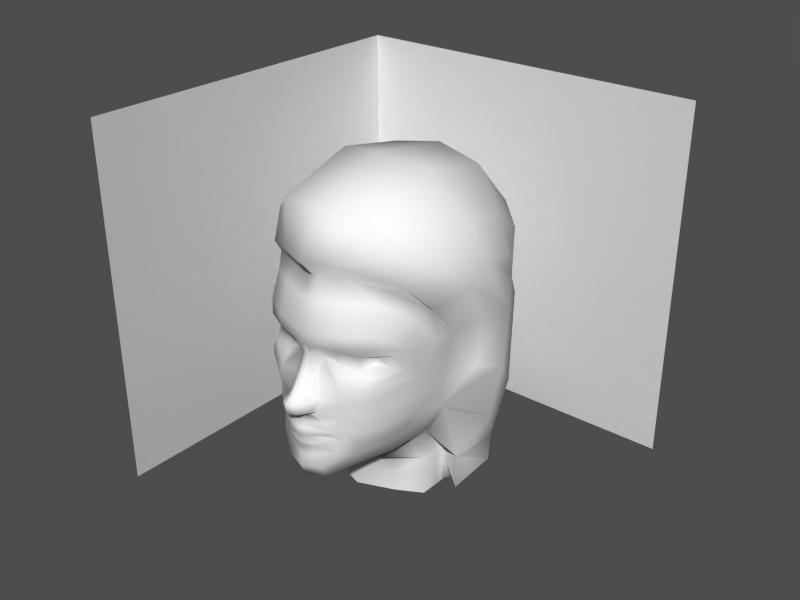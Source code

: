 # Source: hero2-5.blend  (saved by Blender 2.34.0; exported with 4.5.12 LTS)
import bpy
from mathutils import Matrix  # noqa: F401  (used for matrix-valued properties, if any)

bpy.ops.wm.read_factory_settings(use_empty=True)
scene = bpy.context.scene
scene.name = '1'

# ---- collections
col_collection_1 = bpy.data.collections.new('Collection 1'); scene.collection.children.link(col_collection_1)

# ---- materials (node trees are filled in below, after node groups)
mat_material = bpy.data.materials.new('Material')
mat_material.alpha_threshold = 0.0
mat_material.preview_render_type = 'FLAT'
mat_material.roughness = 0.5
mat_material.line_color = (0.0, 0.0, 0.0, 1.0)

# ---- material node trees

# ---- meshes
me_plane_001 = bpy.data.meshes.new('Plane.001')
me_plane_001.from_pydata([(0.2308, 0.6433, 0.0352), (0.2661, 0.6363, 0.1497), (0.5306, 0.4824, 0.4482), (0.6624, 0.3166, 0.4837), (0.6169, 0.04268, 0.4419), (0.4046, -0.4141, 0.1569), (0.7324, -0.1956, 0.3855), (0.6391, -0.2997, 0.3416), (0.6398, 0.1448, 0.4587), (0.5001, -0.3806, 0.2195), (0.2399, 0.2804, 0.2584), (0.2378, 0.2088, 0.2593), (0.213, 0.2017, 0.1653), (0.2137, 0.2804, 0.1653), (0.3071, 0.2292, 0.3032), (0.3079, 0.2676, 0.3027), (0.2086, 0.2505, 0.1249), (0.2083, 0.2212, 0.1249), (0.2327, 0.3277, 0.3054), (0.1457, 0.3081, 0.0737), (0.1717, 0.3199, 0.1847), (0.3469, 0.2828, 0.3766), (0.341, 0.2184, 0.3686), (0.1913, 0.2338, 0.06764), (0.1834, 0.1711, 0.161), (0.2379, 0.1782, 0.2954), (0.2438, 0.132, 0.3236), (0.1673, 0.1073, 0.1876), (0.4103, 0.1823, 0.3956), (0.3893, 0.3166, 0.4076), (0.257, 0.4022, 0.3264), (0.1632, 0.2518, 0.03191), (0.01991, 0.03542, 0.04042), (0.08115, -0.04519, 0.03928), (0.0656, 0.06496, 0.02946), (0.1412, 0.2907, 0.03191), (0.02152, -0.01987, 0.04473), (0.123, -0.02824, 0.08835), (0.09812, 0.0604, 0.05155), (0.1134, -0.05026, 0.07588), (0.1398, 0.01994, 0.09008), (0.09124, -0.1994, 0.07464), (0.06759, -0.1517, 0.05242), (0.1143, -0.2309, 0.08675), (0.0993, -0.1765, 0.05313), (0.1522, -0.1677, 0.1482), (0.1511, -0.1815, 0.1481), (0.153, -0.1603, 0.1481), (0.1517, -0.1737, 0.1482), (0.08255, -0.1259, 0.05061), (0.1507, -0.1423, 0.1589), (0.1771, -0.1441, 0.2046), (0.1822, -0.1882, 0.204), (0.1556, -0.2495, 0.1786), (0.1145, -0.2866, 0.06439), (0.1438, -0.4087, 0.1104), (0.1068, -0.3411, 0.1027), (0.2299, -0.2883, 0.2111), (0.306, -0.3715, 0.1985), (0.2325, -0.4445, 0.09356), (0.1784, -0.04919, 0.2064), (0.2157, -0.1277, 0.2561), (0.2316, -0.2038, 0.2544), (0.4383, -0.3273, 0.2944), (0.3885, -0.2572, 0.3017), (0.6576, -0.1126, 0.4298), (0.6191, -0.2445, 0.379), (0.1633, 0.03015, 0.201), (0.2604, 0.06818, 0.3393), (0.2917, -0.02135, 0.336), (0.3513, -0.1915, 0.3248), (0.3145, -0.1072, 0.3427), (0.1688, 0.3893, 0.1868), (0.1401, 0.3758, 0.0731), (0.4991, 0.1215, 0.4159), (0.4958, 0.003299, 0.4094), (0.4854, -0.08175, 0.3973), (0.4677, 0.4236, 0.4241), (0.1767, 0.5318, 0.06193), (0.2131, 0.5482, 0.1757), (0.3184, 0.5383, 0.3314), (0.3562, 0.6083, 0.3503), (0.4304, 0.2813, 0.4109), (0.5632, 0.3076, 0.4674), (0.2029, -0.4495, -0.0001918), (0.1987, 0.7285, 0.1563), (0.3111, 0.9305, 0.2614), (0.7335, 1.063, 0.2614), (1.127, 0.9863, 0.2614), (1.382, 0.7127, 0.2614), (1.286, 0.6312, 0.39), (1.015, 0.8092, 0.4683), (0.7466, 0.8569, 0.4904), (0.4588, 0.7747, 0.4524), (0.3692, 0.6399, 0.4085), (0.5139, 0.4978, 0.4874), (0.6607, 0.5845, 0.574), (0.7717, 0.6705, 0.5938), (0.9989, 0.6206, 0.5672), (1.115, 0.4505, 0.4986), (1.158, 0.3414, 0.4938), (1.349, 0.3443, 0.3281), (1.446, 0.3352, 0.2289), (1.329, -0.1009, 0.2289), (1.232, -0.09177, 0.3281), (1.04, -0.09468, 0.5602), (1.144, -0.5631, 0.3944), (1.32, -0.5115, 0.3142), (1.412, -0.4952, 0.2192), (0.8385, 0.05116, 0.4934), (0.8514, 0.3165, 0.5198), (0.9399, 0.3938, 0.6049), (0.9422, 0.03873, 0.581), (0.8942, -0.2499, 0.5501), (0.742, -0.4574, 0.4605), (1.017, -0.6149, 0.4713), (0.5512, -0.6801, 0.2067), (0.5526, -0.5712, 0.2067), (0.5501, -0.4578, 0.2067), (0.6264, -0.4578, 0.3421), (0.629, -0.5712, 0.3421), (0.6276, -0.6801, 0.3421), (0.8056, -0.6801, 0.3421), (0.807, -0.5712, 0.3421), (0.8045, -0.4578, 0.3421), (0.7504, -0.6583, 0.4549), (0.8686, -0.6628, 0.4041), (0.4859, -0.6928, -0.0004965), (0.5051, -0.5839, -0.0004965), (0.4697, -0.4705, -0.0004965), (1.411, 0.7593, -0.0005145), (1.156, 1.033, -0.0005145), (0.6858, 1.105, -0.0005145), (0.2634, 0.9559, -0.0005145), (0.1445, 0.7166, -0.0005145), (0.3987, -0.4353, -0.0004965), (0.1187, 0.1528, 0.03069), (0.1442, 0.1481, 0.04247), (0.5287, -0.2868, 0.3372), (0.4979, -0.2019, 0.3609), (0.5817, -0.3466, 0.2836), (0.7325, -0.6801, 0.3421), (0.7338, -0.5712, 0.3421), (0.7313, -0.4578, 0.3421), (0.4507, -0.1508, 0.3706), (0.09151, -0.08902, 0.0449), (0.127, -0.08481, 0.1228), (0.1563, 0.1293, 0.07024), (0.0724, -0.02396, 0.07281), (0.07986, 0.02768, 0.07189), (0.07986, 0.02768, -0.07207), (0.0724, -0.02396, -0.07299), (0.1563, 0.1293, -0.07042), (0.127, -0.08481, -0.1229), (0.08485, -0.08988, -0.0001481), (0.09151, -0.08902, -0.04508), (0.4507, -0.1508, -0.3708), (0.7313, -0.4578, -0.3423), (0.7338, -0.5712, -0.3423), (0.7325, -0.6801, -0.3423), (0.5817, -0.3466, -0.2837), (0.4979, -0.2019, -0.361), (0.5287, -0.2868, -0.3374), (0.1442, 0.1481, -0.04265), (0.1187, 0.1528, -0.03087), (0.09814, 0.155, -0.0001817), (0.078, -0.1287, -0.0001145), (0.0612, -0.155, -0.0001145), (0.8686, -0.6628, -0.4043), (0.7504, -0.6583, -0.4551), (0.8045, -0.4578, -0.3423), (0.807, -0.5712, -0.3423), (0.8056, -0.6801, -0.3423), (0.6276, -0.6801, -0.3423), (0.629, -0.5712, -0.3423), (0.6264, -0.4578, -0.3423), (0.5501, -0.4578, -0.2069), (0.5526, -0.5712, -0.2069), (0.5512, -0.6801, -0.2069), (1.017, -0.6149, -0.4715), (0.742, -0.4574, -0.4607), (0.8942, -0.2499, -0.5503), (0.9422, 0.03873, -0.5811), (0.9399, 0.3938, -0.6051), (0.8514, 0.3165, -0.5199), (0.8385, 0.05116, -0.4936), (1.412, -0.4952, -0.2194), (1.32, -0.5115, -0.3144), (1.144, -0.5631, -0.3946), (1.04, -0.09468, -0.5604), (1.232, -0.09177, -0.3283), (1.329, -0.1009, -0.2291), (1.446, 0.3352, -0.2291), (1.349, 0.3443, -0.3283), (1.158, 0.3414, -0.494), (1.115, 0.4504, -0.4988), (0.9989, 0.6206, -0.5673), (0.7717, 0.6705, -0.594), (0.6607, 0.5845, -0.5742), (0.5139, 0.4978, -0.4875), (0.3692, 0.6399, -0.4087), (0.4588, 0.7747, -0.4526), (0.7466, 0.8569, -0.4906), (1.015, 0.8092, -0.4685), (1.286, 0.6312, -0.3902), (1.382, 0.7127, -0.2616), (1.127, 0.9863, -0.2616), (0.7335, 1.063, -0.2616), (0.3111, 0.9305, -0.2616), (0.1987, 0.7285, -0.1565), (0.5632, 0.3076, -0.4676), (0.4304, 0.2813, -0.4111), (0.3562, 0.6083, -0.3505), (0.3184, 0.5383, -0.3316), (0.2131, 0.5482, -0.1759), (0.1767, 0.5318, -0.06212), (0.4677, 0.4236, -0.4243), (0.4854, -0.08175, -0.3975), (0.4958, 0.003299, -0.4096), (0.4991, 0.1215, -0.4161), (0.1401, 0.3758, -0.07328), (0.1688, 0.3893, -0.187), (0.3145, -0.1072, -0.3429), (0.3513, -0.1915, -0.325), (0.2917, -0.02135, -0.3361), (0.2604, 0.06818, -0.3395), (0.1633, 0.03015, -0.2012), (0.6191, -0.2445, -0.3792), (0.6576, -0.1126, -0.43), (0.3885, -0.2572, -0.3019), (0.4383, -0.3273, -0.2946), (0.2316, -0.2038, -0.2546), (0.2157, -0.1277, -0.2563), (0.1784, -0.04919, -0.2066), (0.2325, -0.4445, -0.09375), (0.306, -0.3715, -0.1987), (0.2299, -0.2883, -0.2112), (0.1068, -0.3411, -0.1029), (0.1438, -0.4087, -0.1105), (0.1145, -0.2866, -0.06457), (0.1556, -0.2495, -0.1788), (0.1822, -0.1882, -0.2042), (0.1771, -0.1441, -0.2048), (0.1507, -0.1423, -0.1591), (0.08255, -0.1259, -0.0508), (0.1517, -0.1737, -0.1484), (0.153, -0.1603, -0.1483), (0.1511, -0.1815, -0.1483), (0.1522, -0.1677, -0.1484), (0.0993, -0.1765, -0.05331), (0.1143, -0.2309, -0.08693), (0.06758, -0.1517, -0.0526), (0.09124, -0.1994, -0.07482), (0.1398, 0.01994, -0.09026), (0.1134, -0.05026, -0.07606), (0.09812, 0.0604, -0.05174), (0.123, -0.02824, -0.08853), (0.02152, -0.01987, -0.04492), (0.1412, 0.2907, -0.0321), (0.0656, 0.06496, -0.02964), (0.08115, -0.04519, -0.03946), (0.01991, 0.03542, -0.0406), (0.1632, 0.2518, -0.0321), (0.257, 0.4022, -0.3265), (0.3893, 0.3166, -0.4078), (0.4103, 0.1823, -0.3958), (0.1673, 0.1073, -0.1878), (0.2438, 0.132, -0.3238), (0.2379, 0.1782, -0.2956), (0.1834, 0.1711, -0.1611), (0.1913, 0.2338, -0.06782), (0.3466, 0.22, -0.3602), (0.3525, 0.2844, -0.3682), (0.1717, 0.3199, -0.1849), (0.1457, 0.3081, -0.07388), (0.2327, 0.3277, -0.3056), (0.2083, 0.2212, -0.125), (0.2086, 0.2505, -0.125), (0.3079, 0.2676, -0.3029), (0.3071, 0.2292, -0.3034), (0.2137, 0.2804, -0.1655), (0.213, 0.2017, -0.1655), (0.2378, 0.2088, -0.2595), (0.2399, 0.2804, -0.2585), (0.5001, -0.3806, -0.2196), (0.6398, 0.1448, -0.4589), (0.6391, -0.2997, -0.3418), (0.7324, -0.1956, -0.3857), (0.4046, -0.4141, -0.1571), (0.6169, 0.04268, -0.4421), (0.6624, 0.3166, -0.4839), (0.5306, 0.4824, -0.4484), (0.2661, 0.6363, -0.1498), (0.2308, 0.6433, -0.03538), (0.2101, 0.6385, -0.0001817), (0.167, 0.5305, -0.0001817), (0.1337, 0.3631, -0.0001817), (0.1511, 0.2518, -0.0001817), (-0.001967, 0.03589, -0.0001817), (0.1089, -0.4248, -0.0001817), (0.07162, -0.2047, -0.0001817), (0.08808, -0.2909, -0.000182), (0.0769, -0.04315, -0.0001817), (0.03668, 0.06946, -0.0001817), (0.08815, -0.2453, -0.0002132), (0.1484, 0.2987, -0.0001817), (-0.0003312, -0.0194, -0.0001817), (0.08287, -0.1815, -0.0001817), (0.07344, -0.3546, -0.0001817), (1.448, -0.4764, -0.0002107), (1.37, -0.09199, -0.0002161), (1.488, 0.3441, -0.0002161)], [], [(12, 11, 10, 13), (10, 11, 14, 15), (12, 13, 16, 17), (13, 20, 19, 16), (10, 18, 20, 13), (10, 15, 21, 18), (15, 14, 22, 21), (12, 17, 23, 24), (11, 12, 24, 25), (11, 25, 22, 14), (16, 19, 23, 17), (25, 26, 28, 22), (25, 24, 27, 26), (18, 21, 29, 30), (298, 32, 34, 303), (298, 306, 36, 32), (302, 33, 36, 306), (297, 165, 136, 31), (297, 31, 35, 305), (32, 36, 148, 149), (307, 44, 42, 167), (307, 300, 41, 44), (304, 43, 41, 300), (43, 46, 48, 41), (44, 41, 48, 45), (44, 45, 47, 42), (166, 167, 42, 49), (42, 47, 50, 49), (304, 301, 54, 43), (43, 54, 53, 46), (46, 53, 52, 48), (45, 48, 52, 51), (45, 51, 50, 47), (56, 308, 299, 55), (308, 56, 54, 301), (55, 58, 57, 56), (53, 54, 56, 57), (84, 59, 55, 299), (5, 58, 55, 59), (19, 35, 31, 23), (23, 31, 136, 137), (166, 49, 145, 154), (33, 145, 146, 39), (52, 53, 57, 62), (51, 52, 62, 61), (50, 51, 61, 60), (58, 63, 64, 57), (63, 138, 139, 64), (5, 9, 63, 58), (7, 66, 138, 140), (27, 147, 40, 67), (67, 60, 69, 68), (26, 27, 67, 68), (62, 70, 71, 61), (57, 64, 70, 62), (60, 61, 71, 69), (18, 30, 72, 20), (19, 20, 72, 73), (26, 68, 74, 28), (68, 69, 75, 74), (69, 71, 76, 75), (64, 139, 144, 70), (29, 82, 83, 77), (73, 72, 79, 78), (72, 30, 80, 79), (30, 29, 77, 80), (305, 35, 296), (296, 35, 19, 73), (296, 73, 78, 295), (0, 294, 295, 78), (0, 78, 79, 1), (1, 79, 80, 81), (2, 81, 80, 77), (82, 28, 74, 83), (82, 29, 21), (2, 77, 83, 3), (3, 83, 74, 8), (4, 8, 74, 75), (6, 65, 66), (4, 75, 76, 65), (6, 66, 7), (5, 59, 84, 135), (0, 1, 85, 134), (294, 0, 134), (85, 86, 133, 134), (86, 87, 132, 133), (87, 88, 131, 132), (88, 89, 130, 131), (88, 91, 90, 89), (87, 92, 91, 88), (86, 93, 92, 87), (85, 94, 93, 86), (94, 95, 96, 93), (93, 96, 97, 92), (92, 97, 98, 91), (91, 98, 99, 90), (1, 81, 94, 85), (99, 100, 101, 90), (90, 101, 102, 89), (311, 130, 89, 102), (310, 311, 102, 103), (101, 104, 103, 102), (100, 105, 104, 101), (105, 106, 107, 104), (104, 107, 108, 103), (103, 108, 309, 310), (3, 8, 109, 110), (4, 65, 109, 8), (3, 110, 96, 95), (97, 111, 99, 98), (99, 111, 100), (100, 111, 112, 105), (105, 112, 113, 106), (106, 113, 114, 115), (96, 110, 111, 97), (109, 112, 111, 110), (65, 112, 109), (65, 113, 112), (6, 114, 113, 65), (127, 116, 117, 128), (128, 117, 118, 129), (117, 120, 119, 118), (116, 121, 120, 117), (5, 135, 129, 118), (5, 118, 119, 9), (121, 141, 142, 120), (120, 142, 143, 119), (7, 140, 143, 124), (6, 7, 124, 114), (122, 126, 125, 123), (114, 124, 123, 125), (2, 95, 94, 81), (2, 3, 95), (114, 125, 115), (136, 34, 38, 137), (165, 303, 34, 136), (140, 9, 119, 143), (142, 123, 124, 143), (141, 122, 123, 142), (139, 65, 76, 144), (138, 63, 9, 140), (138, 66, 65, 139), (70, 144, 76, 71), (146, 50, 60), (145, 49, 50, 146), (145, 33, 302, 154), (39, 146, 60, 37), (67, 40, 37, 60), (23, 137, 147), (40, 147, 137, 38), (23, 147, 27, 24), (28, 82, 21, 22), (149, 40, 38), (148, 37, 40, 149), (148, 36, 33), (37, 148, 33, 39), (32, 149, 38, 34), (281, 280, 283, 282), (283, 278, 279, 282), (281, 276, 277, 280), (280, 277, 274, 273), (283, 280, 273, 275), (283, 275, 272, 278), (278, 272, 271, 279), (281, 269, 270, 276), (282, 268, 269, 281), (282, 279, 271, 268), (277, 276, 270, 274), (268, 271, 265, 267), (268, 267, 266, 269), (275, 263, 264, 272), (298, 303, 259, 261), (298, 261, 257, 306), (302, 306, 257, 260), (297, 262, 164, 165), (297, 305, 258, 262), (261, 150, 151, 257), (307, 167, 251, 249), (307, 249, 252, 300), (304, 300, 252, 250), (250, 252, 245, 247), (249, 248, 245, 252), (249, 251, 246, 248), (166, 244, 251, 167), (251, 244, 243, 246), (304, 250, 239, 301), (250, 247, 240, 239), (247, 245, 241, 240), (248, 242, 241, 245), (248, 246, 243, 242), (237, 238, 299, 308), (308, 301, 239, 237), (238, 237, 236, 235), (240, 236, 237, 239), (84, 299, 238, 234), (288, 234, 238, 235), (274, 270, 262, 258), (270, 163, 164, 262), (166, 154, 155, 244), (260, 254, 153, 155), (241, 231, 236, 240), (242, 232, 231, 241), (243, 233, 232, 242), (235, 236, 229, 230), (230, 229, 161, 162), (288, 235, 230, 284), (286, 160, 162, 227), (266, 226, 253, 152), (226, 225, 224, 233), (267, 225, 226, 266), (231, 232, 222, 223), (236, 231, 223, 229), (233, 224, 222, 232), (275, 273, 221, 263), (274, 220, 221, 273), (267, 265, 219, 225), (225, 219, 218, 224), (224, 218, 217, 222), (229, 223, 156, 161), (264, 216, 210, 211), (220, 215, 214, 221), (221, 214, 213, 263), (263, 213, 216, 264), (305, 296, 258), (296, 220, 274, 258), (296, 295, 215, 220), (295, 294, 293, 215), (293, 292, 214, 215), (292, 212, 213, 214), (291, 216, 213, 212), (211, 210, 219, 265), (211, 272, 264), (291, 290, 210, 216), (290, 285, 219, 210), (289, 218, 219, 285), (287, 227, 228), (289, 228, 217, 218), (287, 286, 227), (288, 135, 84, 234), (293, 134, 209, 292), (294, 134, 293), (209, 134, 133, 208), (208, 133, 132, 207), (207, 132, 131, 206), (206, 131, 130, 205), (206, 205, 204, 203), (207, 206, 203, 202), (208, 207, 202, 201), (209, 208, 201, 200), (200, 201, 198, 199), (201, 202, 197, 198), (202, 203, 196, 197), (203, 204, 195, 196), (292, 209, 200, 212), (195, 204, 193, 194), (204, 205, 192, 193), (311, 192, 205, 130), (310, 191, 192, 311), (193, 192, 191, 190), (194, 193, 190, 189), (189, 190, 187, 188), (190, 191, 186, 187), (191, 310, 309, 186), (290, 184, 185, 285), (289, 285, 185, 228), (290, 199, 198, 184), (197, 196, 195, 183), (195, 194, 183), (194, 189, 182, 183), (189, 188, 181, 182), (188, 179, 180, 181), (198, 197, 183, 184), (185, 184, 183, 182), (228, 185, 182), (228, 182, 181), (287, 228, 181, 180), (127, 128, 177, 178), (128, 129, 176, 177), (177, 176, 175, 174), (178, 177, 174, 173), (288, 176, 129, 135), (288, 284, 175, 176), (173, 174, 158, 159), (174, 175, 157, 158), (286, 170, 157, 160), (287, 180, 170, 286), (172, 171, 169, 168), (180, 169, 171, 170), (291, 212, 200, 199), (291, 199, 290), (180, 179, 169), (164, 163, 255, 259), (165, 164, 259, 303), (160, 157, 175, 284), (158, 157, 170, 171), (159, 158, 171, 172), (161, 156, 217, 228), (162, 160, 284, 230), (162, 161, 228, 227), (223, 222, 217, 156), (153, 233, 243), (155, 153, 243, 244), (155, 154, 302, 260), (254, 256, 233, 153), (226, 233, 256, 253), (270, 152, 163), (253, 255, 163, 152), (270, 269, 266, 152), (265, 271, 272, 211), (150, 255, 253), (151, 150, 253, 256), (151, 260, 257), (256, 254, 260, 151), (261, 259, 255, 150)])
me_plane_001.polygons.foreach_set('use_smooth', [True] * 314)
_uv = me_plane_001.uv_layers.new(name='UVMap')
_uv.uv.foreach_set('vector', [0.5508, 0.4434, 0.5977, 0.4434, 0.5977, 0.4883, 0.5508, 0.4883, 0.5977, 0.4883, 0.5977, 0.4434, 0.627, 0.4551, 0.627, 0.4746, 0.5508, 0.4434, 0.5508, 0.4883, 0.5312, 0.4707, 0.5312, 0.4551, 0.5508, 0.4883, 0.5605, 0.5039, 0.5039, 0.5, 0.5312, 0.4707, 0.5977, 0.4883, 0.6211, 0.5098, 0.5605, 0.5039, 0.5508, 0.4883, 0.5977, 0.4883, 0.627, 0.4746, 0.6543, 0.4863, 0.6211, 0.5098, 0.627, 0.4746, 0.627, 0.4551, 0.6484, 0.4551, 0.6543, 0.4863, 0.5508, 0.4434, 0.5312, 0.4551, 0.502, 0.4629, 0.5488, 0.4316, 0.5977, 0.4434, 0.5508, 0.4434, 0.5488, 0.4316, 0.6172, 0.4336, 0.5977, 0.4434, 0.6172, 0.4336, 0.6484, 0.4551, 0.627, 0.4551, 0.5312, 0.4707, 0.5039, 0.5, 0.502, 0.4629, 0.5312, 0.4551, 0.6172, 0.4336, 0.6289, 0.4121, 0.666, 0.4355, 0.6484, 0.4551, 0.6172, 0.4336, 0.5488, 0.4316, 0.5625, 0.3984, 0.6289, 0.4121, 0.6211, 0.5098, 0.6543, 0.4863, 0.6738, 0.5039, 0.6309, 0.5449, 0.4688, 0.3633, 0.4883, 0.3633, 0.4824, 0.377, 0.4688, 0.3789, 0.4688, 0.3633, 0.4688, 0.3359, 0.4902, 0.3359, 0.4883, 0.3633, 0.4688, 0.3242, 0.4883, 0.3203, 0.4902, 0.3359, 0.4688, 0.3359, 0.4688, 0.4707, 0.4688, 0.4238, 0.4824, 0.4219, 0.4844, 0.4707, 0.4688, 0.4707, 0.4844, 0.4707, 0.4844, 0.4902, 0.4688, 0.4941, 0.4883, 0.3633, 0.4902, 0.3359, 0.5039, 0.334, 0.5039, 0.3574, 0.4688, 0.252, 0.4941, 0.2559, 0.4941, 0.2617, 0.4688, 0.2617, 0.4688, 0.252, 0.4688, 0.2422, 0.5039, 0.2461, 0.4941, 0.2559, 0.4688, 0.2266, 0.5039, 0.2324, 0.5039, 0.2461, 0.4688, 0.2422, 0.5039, 0.2324, 0.541, 0.252, 0.541, 0.2578, 0.5039, 0.2461, 0.4941, 0.2559, 0.5039, 0.2461, 0.541, 0.2578, 0.541, 0.2598, 0.4941, 0.2559, 0.541, 0.2598, 0.541, 0.2656, 0.4941, 0.2617, 0.4688, 0.2734, 0.4688, 0.2617, 0.4941, 0.2617, 0.4922, 0.2773, 0.4941, 0.2617, 0.541, 0.2656, 0.5449, 0.2773, 0.4922, 0.2773, 0.4688, 0.2266, 0.4688, 0.1992, 0.5, 0.2012, 0.5039, 0.2324, 0.5039, 0.2324, 0.5, 0.2012, 0.5586, 0.2188, 0.541, 0.252, 0.541, 0.252, 0.5586, 0.2188, 0.5703, 0.25, 0.541, 0.2578, 0.541, 0.2598, 0.541, 0.2578, 0.5703, 0.25, 0.5703, 0.2715, 0.541, 0.2598, 0.5703, 0.2715, 0.5449, 0.2773, 0.541, 0.2656, 0.5195, 0.1738, 0.4688, 0.168, 0.4688, 0.125, 0.5234, 0.1348, 0.4688, 0.168, 0.5195, 0.1738, 0.5, 0.2012, 0.4688, 0.1992, 0.5234, 0.1348, 0.5684, 0.1582, 0.5723, 0.1992, 0.5195, 0.1738, 0.5586, 0.2188, 0.5, 0.2012, 0.5195, 0.1738, 0.5723, 0.1992, 0.4688, 0.123, 0.498, 0.125, 0.5234, 0.1348, 0.4688, 0.125, 0.5469, 0.1387, 0.5684, 0.1582, 0.5234, 0.1348, 0.498, 0.125, 0.5039, 0.5, 0.4844, 0.4902, 0.4844, 0.4707, 0.502, 0.4629, 0.502, 0.4629, 0.4844, 0.4707, 0.4824, 0.4219, 0.4902, 0.418, 0.4688, 0.2734, 0.4922, 0.2773, 0.4902, 0.2988, 0.4688, 0.2988, 0.4883, 0.3203, 0.4902, 0.2988, 0.5293, 0.3008, 0.5078, 0.3184, 0.5703, 0.25, 0.5586, 0.2188, 0.5723, 0.1992, 0.5957, 0.2422, 0.5703, 0.2715, 0.5703, 0.25, 0.5957, 0.2422, 0.5977, 0.2793, 0.5449, 0.2773, 0.5703, 0.2715, 0.5977, 0.2793, 0.5703, 0.3203, 0.5684, 0.1582, 0.6152, 0.1797, 0.6191, 0.2168, 0.5723, 0.1992, 0.6152, 0.1797, 0.6367, 0.2012, 0.6484, 0.2422, 0.6191, 0.2168, 0.5469, 0.1387, 0.5781, 0.1523, 0.6152, 0.1797, 0.5684, 0.1582, 0.6387, 0.1934, 0.6582, 0.2207, 0.6367, 0.2012, 0.6094, 0.1699, 0.5625, 0.3984, 0.502, 0.4082, 0.5117, 0.3555, 0.5684, 0.3594, 0.5684, 0.3594, 0.5703, 0.3203, 0.6367, 0.334, 0.6387, 0.3789, 0.6289, 0.4121, 0.5625, 0.3984, 0.5684, 0.3594, 0.6387, 0.3789, 0.5957, 0.2422, 0.6309, 0.248, 0.6387, 0.291, 0.5977, 0.2793, 0.5723, 0.1992, 0.6191, 0.2168, 0.6309, 0.248, 0.5957, 0.2422, 0.5703, 0.3203, 0.5977, 0.2793, 0.6387, 0.291, 0.6367, 0.334, 0.6211, 0.5098, 0.6309, 0.5449, 0.5605, 0.541, 0.5605, 0.5039, 0.5039, 0.5, 0.5605, 0.5039, 0.5605, 0.541, 0.5039, 0.5332, 0.6289, 0.4121, 0.6387, 0.3789, 0.6758, 0.4062, 0.666, 0.4355, 0.6387, 0.3789, 0.6367, 0.334, 0.6738, 0.3457, 0.6758, 0.4062, 0.6367, 0.334, 0.6387, 0.291, 0.668, 0.3047, 0.6738, 0.3457, 0.6191, 0.2168, 0.6484, 0.2422, 0.6543, 0.2695, 0.6309, 0.248, 0.6738, 0.5039, 0.6738, 0.4863, 0.7031, 0.5, 0.6797, 0.5684, 0.5039, 0.5332, 0.5605, 0.541, 0.5566, 0.6191, 0.5, 0.6113, 0.5605, 0.541, 0.6309, 0.5449, 0.6348, 0.627, 0.5566, 0.6191, 0.6309, 0.5449, 0.6738, 0.5039, 0.6797, 0.5684, 0.6348, 0.627, 0.4688, 0.4941, 0.4844, 0.4902, 0.4688, 0.5254, 0.4688, 0.5254, 0.4844, 0.4902, 0.5039, 0.5, 0.5039, 0.5332, 0.4688, 0.5254, 0.5039, 0.5332, 0.5, 0.6113, 0.4688, 0.6113, 0.4844, 0.668, 0.4688, 0.666, 0.4688, 0.6113, 0.5, 0.6113, 0.4844, 0.668, 0.5, 0.6113, 0.5566, 0.6191, 0.543, 0.6621, 0.543, 0.6621, 0.5566, 0.6191, 0.6348, 0.627, 0.6445, 0.6602, 0.6934, 0.5977, 0.6445, 0.6602, 0.6348, 0.627, 0.6797, 0.5684, 0.6738, 0.4863, 0.666, 0.4355, 0.6758, 0.4062, 0.7031, 0.5, 0.6738, 0.4863, 0.6738, 0.5039, 0.6543, 0.4863, 0.6934, 0.5977, 0.6797, 0.5684, 0.7031, 0.5, 0.709, 0.5039, 0.709, 0.5039, 0.7031, 0.5, 0.6758, 0.4062, 0.6973, 0.416, 0.6895, 0.3652, 0.6973, 0.416, 0.6758, 0.4062, 0.6738, 0.3457, 0.6602, 0.2461, 0.6836, 0.2891, 0.6582, 0.2207, 0.6895, 0.3652, 0.6738, 0.3457, 0.668, 0.3047, 0.6836, 0.2891, 0.6602, 0.2461, 0.6582, 0.2207, 0.6387, 0.1934, 0.5469, 0.1387, 0.498, 0.125, 0.4688, 0.123, 0.4688, 0.125, 0.2246, 0.6562, 0.2422, 0.6484, 0.2168, 0.666, 0.1914, 0.6621, 0.2148, 0.6523, 0.2246, 0.6562, 0.1914, 0.6621, 0.2168, 0.666, 0.2754, 0.791, 0.2539, 0.8027, 0.1914, 0.6621, 0.2754, 0.791, 0.4785, 0.8535, 0.4551, 0.873, 0.2539, 0.8027, 0.4785, 0.8535, 0.666, 0.8164, 0.6816, 0.8398, 0.4551, 0.873, 0.666, 0.8164, 0.7832, 0.6797, 0.7969, 0.7031, 0.6816, 0.8398, 0.666, 0.8164, 0.6133, 0.7324, 0.7422, 0.6465, 0.7832, 0.6797, 0.4785, 0.8535, 0.4844, 0.7539, 0.6133, 0.7324, 0.666, 0.8164, 0.2754, 0.791, 0.3477, 0.7148, 0.4844, 0.7539, 0.4785, 0.8535, 0.2168, 0.666, 0.3223, 0.6328, 0.3477, 0.7148, 0.2754, 0.791, 0.3223, 0.6328, 0.3926, 0.5723, 0.4434, 0.625, 0.3477, 0.7148, 0.3477, 0.7148, 0.4434, 0.625, 0.4961, 0.666, 0.4844, 0.7539, 0.4844, 0.7539, 0.4961, 0.666, 0.6055, 0.6426, 0.6133, 0.7324, 0.6133, 0.7324, 0.6055, 0.6426, 0.6602, 0.5605, 0.7422, 0.6465, 0.2422, 0.6484, 0.3262, 0.627, 0.3223, 0.6328, 0.2168, 0.666, 0.6602, 0.5605, 0.6816, 0.5078, 0.7598, 0.5137, 0.7422, 0.6465, 0.7422, 0.6465, 0.7598, 0.5137, 0.8066, 0.5098, 0.7832, 0.6797, 0.8262, 0.5137, 0.7969, 0.7031, 0.7832, 0.6797, 0.8066, 0.5098, 0.7695, 0.3008, 0.8262, 0.5137, 0.8066, 0.5098, 0.75, 0.2969, 0.7598, 0.5137, 0.7031, 0.3008, 0.75, 0.2969, 0.8066, 0.5098, 0.6816, 0.5078, 0.625, 0.2988, 0.7031, 0.3008, 0.7598, 0.5137, 0.625, 0.2988, 0.6816, 0.05273, 0.7695, 0.07812, 0.7031, 0.3008, 0.7031, 0.3008, 0.7695, 0.07812, 0.8164, 0.08594, 0.75, 0.2969, 0.75, 0.2969, 0.8164, 0.08594, 0.834, 0.0957, 0.7695, 0.3008, 0.4414, 0.4922, 0.4434, 0.3711, 0.5293, 0.3594, 0.5352, 0.4922, 0.4453, 0.3438, 0.4727, 0.3164, 0.5293, 0.3594, 0.4434, 0.3711, 0.4414, 0.4922, 0.5352, 0.4922, 0.4434, 0.625, 0.3926, 0.5723, 0.4961, 0.666, 0.5781, 0.5332, 0.6602, 0.5605, 0.6055, 0.6426, 0.6602, 0.5605, 0.5781, 0.5332, 0.6816, 0.5078, 0.6816, 0.5078, 0.5781, 0.5332, 0.5781, 0.3633, 0.625, 0.2988, 0.625, 0.2988, 0.5781, 0.3633, 0.5566, 0.209, 0.6816, 0.05273, 0.6816, 0.05273, 0.5566, 0.209, 0.5293, 0.1465, 0.6191, 0.02734, 0.4434, 0.625, 0.5352, 0.4922, 0.5781, 0.5332, 0.4961, 0.666, 0.5293, 0.3594, 0.5781, 0.3633, 0.5781, 0.5332, 0.5352, 0.4922, 0.4863, 0.2949, 0.5781, 0.3633, 0.5293, 0.3594, 0.4863, 0.2949, 0.4844, 0.2695, 0.5566, 0.209, 0.4844, 0.2441, 0.5293, 0.1465, 0.5566, 0.209, 0.4844, 0.2695, 0.4688, -0.003906, 0.5703, 0.003906, 0.5703, 0.05664, 0.4688, 0.05273, 0.4688, 0.05273, 0.5703, 0.05664, 0.5703, 0.1152, 0.4688, 0.1094, 0.5703, 0.05664, 0.6387, 0.05664, 0.6387, 0.1152, 0.5703, 0.1152, 0.5703, 0.003906, 0.6387, 0.003906, 0.6387, 0.05664, 0.5703, 0.05664, 0.5469, 0.1387, 0.4688, 0.125, 0.4688, 0.1094, 0.5703, 0.1152, 0.5469, 0.1387, 0.5703, 0.1152, 0.6387, 0.1152, 0.5781, 0.1523, 0.6387, 0.003906, 0.6387, 0.003906, 0.6387, 0.05664, 0.6387, 0.05664, 0.6387, 0.05664, 0.6387, 0.05664, 0.6387, 0.1152, 0.6387, 0.1152, 0.6387, 0.1934, 0.6094, 0.1699, 0.6387, 0.1152, 0.6387, 0.1152, 0.5566, 0.2598, 0.498, 0.207, 0.5684, 0.125, 0.5898, 0.1621, 0.5547, 0.02148, 0.584, 0.02539, 0.6348, 0.02734, 0.5625, 0.07227, 0.5898, 0.1621, 0.5684, 0.125, 0.5625, 0.07227, 0.6348, 0.02734, 0.3945, 0.5645, 0.3926, 0.5723, 0.3223, 0.6328, 0.3262, 0.627, 0.3945, 0.5645, 0.4414, 0.4922, 0.3926, 0.5723, 0.5898, 0.1621, 0.6348, 0.02734, 0.6602, 0.03906, 0.4824, 0.4219, 0.4824, 0.377, 0.4941, 0.375, 0.4902, 0.418, 0.4688, 0.4238, 0.4688, 0.3789, 0.4824, 0.377, 0.4824, 0.4219, 0.6094, 0.1699, 0.5781, 0.1523, 0.6387, 0.1152, 0.6387, 0.1152, 0.6387, 0.05664, 0.6387, 0.05664, 0.6387, 0.1152, 0.6387, 0.1152, 0.6387, 0.003906, 0.6387, 0.003906, 0.6387, 0.05664, 0.6387, 0.05664, 0.6484, 0.2422, 0.6836, 0.2891, 0.668, 0.3047, 0.6543, 0.2695, 0.6367, 0.2012, 0.6152, 0.1797, 0.5781, 0.1523, 0.6094, 0.1699, 0.6367, 0.2012, 0.6582, 0.2207, 0.6836, 0.2891, 0.6484, 0.2422, 0.6309, 0.248, 0.6543, 0.2695, 0.668, 0.3047, 0.6387, 0.291, 0.5293, 0.3008, 0.5449, 0.2773, 0.5703, 0.3203, 0.4902, 0.2988, 0.4922, 0.2773, 0.5449, 0.2773, 0.5293, 0.3008, 0.4902, 0.2988, 0.4883, 0.3203, 0.4688, 0.3242, 0.4688, 0.2988, 0.5078, 0.3184, 0.5293, 0.3008, 0.5703, 0.3203, 0.5117, 0.3301, 0.5684, 0.3594, 0.5117, 0.3555, 0.5117, 0.3301, 0.5703, 0.3203, 0.502, 0.4629, 0.4902, 0.418, 0.502, 0.4082, 0.5117, 0.3555, 0.502, 0.4082, 0.4902, 0.418, 0.4941, 0.375, 0.502, 0.4629, 0.502, 0.4082, 0.5625, 0.3984, 0.5488, 0.4316, 0.666, 0.4355, 0.6738, 0.4863, 0.6543, 0.4863, 0.6484, 0.4551, 0.5039, 0.3574, 0.5117, 0.3555, 0.4941, 0.375, 0.5039, 0.334, 0.5117, 0.3301, 0.5117, 0.3555, 0.5039, 0.3574, 0.5039, 0.334, 0.4902, 0.3359, 0.4883, 0.3203, 0.5117, 0.3301, 0.5039, 0.334, 0.4883, 0.3203, 0.5078, 0.3184, 0.4883, 0.3633, 0.5039, 0.3574, 0.4941, 0.375, 0.4824, 0.377, 0.3848, 0.4434, 0.3848, 0.4883, 0.3379, 0.4883, 0.3379, 0.4434, 0.3379, 0.4883, 0.3066, 0.4746, 0.3066, 0.4551, 0.3379, 0.4434, 0.3848, 0.4434, 0.4043, 0.4551, 0.4043, 0.4707, 0.3848, 0.4883, 0.3848, 0.4883, 0.4043, 0.4707, 0.4316, 0.5, 0.375, 0.5039, 0.3379, 0.4883, 0.3848, 0.4883, 0.375, 0.5039, 0.3145, 0.5098, 0.3379, 0.4883, 0.3145, 0.5098, 0.2832, 0.4863, 0.3066, 0.4746, 0.3066, 0.4746, 0.2832, 0.4863, 0.2871, 0.4551, 0.3066, 0.4551, 0.3848, 0.4434, 0.3867, 0.4316, 0.4336, 0.4629, 0.4043, 0.4551, 0.3379, 0.4434, 0.3184, 0.4336, 0.3867, 0.4316, 0.3848, 0.4434, 0.3379, 0.4434, 0.3066, 0.4551, 0.2871, 0.4551, 0.3184, 0.4336, 0.4043, 0.4707, 0.4043, 0.4551, 0.4336, 0.4629, 0.4316, 0.5, 0.3184, 0.4336, 0.2871, 0.4551, 0.2695, 0.4355, 0.3047, 0.4121, 0.3184, 0.4336, 0.3047, 0.4121, 0.373, 0.3984, 0.3867, 0.4316, 0.3145, 0.5098, 0.3047, 0.5449, 0.2637, 0.5039, 0.2832, 0.4863, 0.4688, 0.3633, 0.4688, 0.3789, 0.4531, 0.377, 0.4492, 0.3633, 0.4688, 0.3633, 0.4492, 0.3633, 0.4453, 0.3359, 0.4688, 0.3359, 0.4688, 0.3242, 0.4688, 0.3359, 0.4453, 0.3359, 0.4492, 0.3203, 0.4688, 0.4707, 0.4512, 0.4707, 0.4531, 0.4219, 0.4688, 0.4238, 0.4688, 0.4707, 0.4688, 0.4941, 0.4512, 0.4902, 0.4512, 0.4707, 0.4492, 0.3633, 0.4316, 0.3574, 0.4316, 0.334, 0.4453, 0.3359, 0.4688, 0.252, 0.4688, 0.2617, 0.4414, 0.2617, 0.4414, 0.2559, 0.4688, 0.252, 0.4414, 0.2559, 0.4316, 0.2461, 0.4688, 0.2422, 0.4688, 0.2266, 0.4688, 0.2422, 0.4316, 0.2461, 0.4297, 0.2324, 0.4297, 0.2324, 0.4316, 0.2461, 0.3926, 0.2578, 0.3926, 0.252, 0.4414, 0.2559, 0.3926, 0.2598, 0.3926, 0.2578, 0.4316, 0.2461, 0.4414, 0.2559, 0.4414, 0.2617, 0.3926, 0.2656, 0.3926, 0.2598, 0.4688, 0.2734, 0.4434, 0.2773, 0.4414, 0.2617, 0.4688, 0.2617, 0.4414, 0.2617, 0.4434, 0.2773, 0.3867, 0.2773, 0.3926, 0.2656, 0.4688, 0.2266, 0.4297, 0.2324, 0.4355, 0.2012, 0.4688, 0.1992, 0.4297, 0.2324, 0.3926, 0.252, 0.377, 0.2188, 0.4355, 0.2012, 0.3926, 0.252, 0.3926, 0.2578, 0.3652, 0.25, 0.377, 0.2188, 0.3926, 0.2598, 0.3652, 0.2715, 0.3652, 0.25, 0.3926, 0.2578, 0.3926, 0.2598, 0.3926, 0.2656, 0.3867, 0.2773, 0.3652, 0.2715, 0.416, 0.1738, 0.4121, 0.1348, 0.4688, 0.125, 0.4688, 0.168, 0.4688, 0.168, 0.4688, 0.1992, 0.4355, 0.2012, 0.416, 0.1738, 0.4121, 0.1348, 0.416, 0.1738, 0.3633, 0.1992, 0.3672, 0.1582, 0.377, 0.2188, 0.3633, 0.1992, 0.416, 0.1738, 0.4355, 0.2012, 0.4688, 0.123, 0.4688, 0.125, 0.4121, 0.1348, 0.4395, 0.125, 0.3906, 0.1387, 0.4395, 0.125, 0.4121, 0.1348, 0.3672, 0.1582, 0.4316, 0.5, 0.4336, 0.4629, 0.4512, 0.4707, 0.4512, 0.4902, 0.4336, 0.4629, 0.4453, 0.418, 0.4531, 0.4219, 0.4512, 0.4707, 0.4688, 0.2734, 0.4688, 0.2988, 0.4453, 0.2988, 0.4434, 0.2773, 0.4492, 0.3203, 0.4297, 0.3184, 0.4062, 0.3008, 0.4453, 0.2988, 0.3652, 0.25, 0.3418, 0.2422, 0.3633, 0.1992, 0.377, 0.2188, 0.3652, 0.2715, 0.3379, 0.2793, 0.3418, 0.2422, 0.3652, 0.25, 0.3867, 0.2773, 0.3633, 0.3203, 0.3379, 0.2793, 0.3652, 0.2715, 0.3672, 0.1582, 0.3633, 0.1992, 0.3164, 0.2168, 0.3184, 0.1797, 0.3184, 0.1797, 0.3164, 0.2168, 0.2871, 0.2422, 0.2988, 0.2012, 0.3906, 0.1387, 0.3672, 0.1582, 0.3184, 0.1797, 0.3574, 0.1523, 0.2969, 0.1934, 0.3262, 0.1699, 0.2988, 0.2012, 0.2773, 0.2207, 0.373, 0.3984, 0.3672, 0.3594, 0.4219, 0.3555, 0.4316, 0.4082, 0.3672, 0.3594, 0.2969, 0.3789, 0.2988, 0.334, 0.3633, 0.3203, 0.3047, 0.4121, 0.2969, 0.3789, 0.3672, 0.3594, 0.373, 0.3984, 0.3418, 0.2422, 0.3379, 0.2793, 0.2949, 0.291, 0.3047, 0.248, 0.3633, 0.1992, 0.3418, 0.2422, 0.3047, 0.248, 0.3164, 0.2168, 0.3633, 0.3203, 0.2988, 0.334, 0.2949, 0.291, 0.3379, 0.2793, 0.3145, 0.5098, 0.375, 0.5039, 0.373, 0.541, 0.3047, 0.5449, 0.4316, 0.5, 0.4316, 0.5332, 0.373, 0.541, 0.375, 0.5039, 0.3047, 0.4121, 0.2695, 0.4355, 0.2578, 0.4062, 0.2969, 0.3789, 0.2969, 0.3789, 0.2578, 0.4062, 0.2637, 0.3457, 0.2988, 0.334, 0.2988, 0.334, 0.2637, 0.3457, 0.2676, 0.3047, 0.2949, 0.291, 0.3164, 0.2168, 0.3047, 0.248, 0.2832, 0.2695, 0.2871, 0.2422, 0.2637, 0.5039, 0.2559, 0.5684, 0.2344, 0.5, 0.2598, 0.4863, 0.4316, 0.5332, 0.4355, 0.6113, 0.3809, 0.6191, 0.373, 0.541, 0.373, 0.541, 0.3809, 0.6191, 0.3027, 0.627, 0.3047, 0.5449, 0.3047, 0.5449, 0.3027, 0.627, 0.2559, 0.5684, 0.2637, 0.5039, 0.4688, 0.4941, 0.4688, 0.5254, 0.4512, 0.4902, 0.4688, 0.5254, 0.4316, 0.5332, 0.4316, 0.5, 0.4512, 0.4902, 0.4688, 0.5254, 0.4688, 0.6113, 0.4355, 0.6113, 0.4316, 0.5332, 0.4688, 0.6113, 0.4688, 0.666, 0.4512, 0.668, 0.4355, 0.6113, 0.4512, 0.668, 0.3926, 0.6621, 0.3809, 0.6191, 0.4355, 0.6113, 0.3926, 0.6621, 0.293, 0.6602, 0.3027, 0.627, 0.3809, 0.6191, 0.2441, 0.5977, 0.2559, 0.5684, 0.3027, 0.627, 0.293, 0.6602, 0.2598, 0.4863, 0.2344, 0.5, 0.2578, 0.4062, 0.2695, 0.4355, 0.2598, 0.4863, 0.2832, 0.4863, 0.2637, 0.5039, 0.2441, 0.5977, 0.2246, 0.5039, 0.2344, 0.5, 0.2559, 0.5684, 0.2246, 0.5039, 0.2383, 0.416, 0.2578, 0.4062, 0.2344, 0.5, 0.2461, 0.3652, 0.2637, 0.3457, 0.2578, 0.4062, 0.2383, 0.416, 0.2754, 0.2461, 0.2773, 0.2207, 0.2539, 0.2891, 0.2461, 0.3652, 0.2539, 0.2891, 0.2676, 0.3047, 0.2637, 0.3457, 0.2754, 0.2461, 0.2969, 0.1934, 0.2773, 0.2207, 0.3906, 0.1387, 0.4688, 0.125, 0.4688, 0.123, 0.4395, 0.125, 0.2246, 0.6562, 0.1914, 0.6621, 0.2168, 0.666, 0.2422, 0.6484, 0.2148, 0.6523, 0.1914, 0.6621, 0.2246, 0.6562, 0.2168, 0.666, 0.1914, 0.6621, 0.2539, 0.8027, 0.2754, 0.791, 0.2754, 0.791, 0.2539, 0.8027, 0.4551, 0.873, 0.4785, 0.8535, 0.4785, 0.8535, 0.4551, 0.873, 0.6816, 0.8398, 0.666, 0.8164, 0.666, 0.8164, 0.6816, 0.8398, 0.7969, 0.7031, 0.7832, 0.6797, 0.666, 0.8164, 0.7832, 0.6797, 0.7422, 0.6465, 0.6133, 0.7324, 0.4785, 0.8535, 0.666, 0.8164, 0.6133, 0.7324, 0.4844, 0.7539, 0.2754, 0.791, 0.4785, 0.8535, 0.4844, 0.7539, 0.3477, 0.7148, 0.2168, 0.666, 0.2754, 0.791, 0.3477, 0.7148, 0.3223, 0.6328, 0.3223, 0.6328, 0.3477, 0.7148, 0.4434, 0.625, 0.3926, 0.5723, 0.3477, 0.7148, 0.4844, 0.7539, 0.4961, 0.666, 0.4434, 0.625, 0.4844, 0.7539, 0.6133, 0.7324, 0.6055, 0.6426, 0.4961, 0.666, 0.6133, 0.7324, 0.7422, 0.6465, 0.6602, 0.5605, 0.6055, 0.6426, 0.2422, 0.6484, 0.2168, 0.666, 0.3223, 0.6328, 0.3262, 0.627, 0.6602, 0.5605, 0.7422, 0.6465, 0.7598, 0.5137, 0.6816, 0.5078, 0.7422, 0.6465, 0.7832, 0.6797, 0.8066, 0.5098, 0.7598, 0.5137, 0.8262, 0.5137, 0.8066, 0.5098, 0.7832, 0.6797, 0.7969, 0.7031, 0.7695, 0.3008, 0.75, 0.2969, 0.8066, 0.5098, 0.8262, 0.5137, 0.7598, 0.5137, 0.8066, 0.5098, 0.75, 0.2969, 0.7031, 0.3008, 0.6816, 0.5078, 0.7598, 0.5137, 0.7031, 0.3008, 0.625, 0.2988, 0.625, 0.2988, 0.7031, 0.3008, 0.7695, 0.07812, 0.6816, 0.05273, 0.7031, 0.3008, 0.75, 0.2969, 0.8164, 0.08594, 0.7695, 0.07812, 0.75, 0.2969, 0.7695, 0.3008, 0.834, 0.0957, 0.8164, 0.08594, 0.4414, 0.4922, 0.5352, 0.4922, 0.5293, 0.3594, 0.4434, 0.3711, 0.4453, 0.3438, 0.4434, 0.3711, 0.5293, 0.3594, 0.4727, 0.3164, 0.4414, 0.4922, 0.3926, 0.5723, 0.4434, 0.625, 0.5352, 0.4922, 0.4961, 0.666, 0.6055, 0.6426, 0.6602, 0.5605, 0.5781, 0.5332, 0.6602, 0.5605, 0.6816, 0.5078, 0.5781, 0.5332, 0.6816, 0.5078, 0.625, 0.2988, 0.5781, 0.3633, 0.5781, 0.5332, 0.625, 0.2988, 0.6816, 0.05273, 0.5566, 0.209, 0.5781, 0.3633, 0.6816, 0.05273, 0.6191, 0.02734, 0.5293, 0.1465, 0.5566, 0.209, 0.4434, 0.625, 0.4961, 0.666, 0.5781, 0.5332, 0.5352, 0.4922, 0.5293, 0.3594, 0.5352, 0.4922, 0.5781, 0.5332, 0.5781, 0.3633, 0.4863, 0.2949, 0.5293, 0.3594, 0.5781, 0.3633, 0.4863, 0.2949, 0.5566, 0.209, 0.4844, 0.2695, 0.4844, 0.2441, 0.4844, 0.2695, 0.5566, 0.209, 0.5293, 0.1465, 0.4688, -0.003906, 0.4688, 0.05273, 0.3633, 0.05664, 0.3633, 0.003906, 0.4688, 0.05273, 0.4688, 0.1094, 0.3633, 0.1152, 0.3633, 0.05664, 0.3633, 0.05664, 0.3633, 0.1152, 0.2969, 0.1152, 0.2969, 0.05664, 0.3633, 0.003906, 0.3633, 0.05664, 0.2969, 0.05664, 0.2969, 0.003906, 0.3906, 0.1387, 0.3633, 0.1152, 0.4688, 0.1094, 0.4688, 0.125, 0.3906, 0.1387, 0.3574, 0.1523, 0.2969, 0.1152, 0.3633, 0.1152, 0.2969, 0.003906, 0.2969, 0.05664, 0.2969, 0.05664, 0.2969, 0.003906, 0.2969, 0.05664, 0.2969, 0.1152, 0.2969, 0.1152, 0.2969, 0.05664, 0.2969, 0.1934, 0.2969, 0.1152, 0.2969, 0.1152, 0.3262, 0.1699, 0.5566, 0.2598, 0.5898, 0.1621, 0.5684, 0.125, 0.498, 0.207, 0.5547, 0.02148, 0.5625, 0.07227, 0.6348, 0.02734, 0.584, 0.02539, 0.5898, 0.1621, 0.6348, 0.02734, 0.5625, 0.07227, 0.5684, 0.125, 0.3945, 0.5645, 0.3262, 0.627, 0.3223, 0.6328, 0.3926, 0.5723, 0.3945, 0.5645, 0.3926, 0.5723, 0.4414, 0.4922, 0.5898, 0.1621, 0.6602, 0.03906, 0.6348, 0.02734, 0.4531, 0.4219, 0.4453, 0.418, 0.4414, 0.375, 0.4531, 0.377, 0.4688, 0.4238, 0.4531, 0.4219, 0.4531, 0.377, 0.4688, 0.3789, 0.3262, 0.1699, 0.2969, 0.1152, 0.2969, 0.1152, 0.3574, 0.1523, 0.2969, 0.05664, 0.2969, 0.1152, 0.2969, 0.1152, 0.2969, 0.05664, 0.2969, 0.003906, 0.2969, 0.05664, 0.2969, 0.05664, 0.2969, 0.003906, 0.2871, 0.2422, 0.2832, 0.2695, 0.2676, 0.3047, 0.2539, 0.2891, 0.2988, 0.2012, 0.3262, 0.1699, 0.3574, 0.1523, 0.3184, 0.1797, 0.2988, 0.2012, 0.2871, 0.2422, 0.2539, 0.2891, 0.2773, 0.2207, 0.3047, 0.248, 0.2949, 0.291, 0.2676, 0.3047, 0.2832, 0.2695, 0.4062, 0.3008, 0.3633, 0.3203, 0.3867, 0.2773, 0.4453, 0.2988, 0.4062, 0.3008, 0.3867, 0.2773, 0.4434, 0.2773, 0.4453, 0.2988, 0.4688, 0.2988, 0.4688, 0.3242, 0.4492, 0.3203, 0.4297, 0.3184, 0.4238, 0.3301, 0.3633, 0.3203, 0.4062, 0.3008, 0.3672, 0.3594, 0.3633, 0.3203, 0.4238, 0.3301, 0.4219, 0.3555, 0.4336, 0.4629, 0.4316, 0.4082, 0.4453, 0.418, 0.4219, 0.3555, 0.4414, 0.375, 0.4453, 0.418, 0.4316, 0.4082, 0.4336, 0.4629, 0.3867, 0.4316, 0.373, 0.3984, 0.4316, 0.4082, 0.2695, 0.4355, 0.2871, 0.4551, 0.2832, 0.4863, 0.2598, 0.4863, 0.4316, 0.3574, 0.4414, 0.375, 0.4219, 0.3555, 0.4316, 0.334, 0.4316, 0.3574, 0.4219, 0.3555, 0.4238, 0.3301, 0.4316, 0.334, 0.4492, 0.3203, 0.4453, 0.3359, 0.4238, 0.3301, 0.4297, 0.3184, 0.4492, 0.3203, 0.4316, 0.334, 0.4492, 0.3633, 0.4531, 0.377, 0.4414, 0.375, 0.4316, 0.3574])
_ca = me_plane_001.color_attributes.new('Col', 'BYTE_COLOR', 'CORNER')
_ca.data.foreach_set('color', [1.0, 1.0, 1.0, 1.0, 1.0, 1.0, 1.0, 1.0, 1.0, 1.0, 1.0, 1.0, 1.0, 1.0, 1.0, 1.0, 1.0, 1.0, 1.0, 1.0, 1.0, 1.0, 1.0, 1.0, 1.0, 1.0, 1.0, 1.0, 1.0, 1.0, 1.0, 1.0, 1.0, 1.0, 1.0, 1.0, 1.0, 1.0, 1.0, 1.0, 1.0, 1.0, 1.0, 1.0, 1.0, 1.0, 1.0, 1.0, 1.0, 1.0, 1.0, 1.0, 1.0, 1.0, 1.0, 1.0, 1.0, 1.0, 1.0, 1.0, 1.0, 1.0, 1.0, 1.0, 1.0, 1.0, 1.0, 1.0, 1.0, 1.0, 1.0, 1.0, 1.0, 1.0, 1.0, 1.0, 1.0, 1.0, 1.0, 1.0, 1.0, 1.0, 1.0, 1.0, 1.0, 1.0, 1.0, 1.0, 1.0, 1.0, 1.0, 1.0, 1.0, 1.0, 1.0, 1.0, 1.0, 1.0, 1.0, 1.0, 1.0, 1.0, 1.0, 1.0, 1.0, 1.0, 1.0, 1.0, 1.0, 1.0, 1.0, 1.0, 1.0, 1.0, 1.0, 1.0, 1.0, 1.0, 1.0, 1.0, 1.0, 1.0, 1.0, 1.0, 1.0, 1.0, 1.0, 1.0, 1.0, 1.0, 1.0, 1.0, 1.0, 1.0, 1.0, 1.0, 1.0, 1.0, 1.0, 1.0, 1.0, 1.0, 1.0, 1.0, 1.0, 1.0, 1.0, 1.0, 1.0, 1.0, 1.0, 1.0, 1.0, 1.0, 1.0, 1.0, 1.0, 1.0, 1.0, 1.0, 1.0, 1.0, 1.0, 1.0, 1.0, 1.0, 1.0, 1.0, 1.0, 1.0, 1.0, 1.0, 1.0, 1.0, 1.0, 1.0, 1.0, 1.0, 1.0, 1.0, 1.0, 1.0, 1.0, 1.0, 1.0, 1.0, 1.0, 1.0, 1.0, 1.0, 1.0, 1.0, 1.0, 1.0, 1.0, 1.0, 1.0, 1.0, 1.0, 1.0, 1.0, 1.0, 1.0, 1.0, 1.0, 1.0, 1.0, 1.0, 1.0, 1.0, 1.0, 1.0, 1.0, 1.0, 1.0, 1.0, 1.0, 1.0, 1.0, 1.0, 1.0, 1.0, 1.0, 1.0, 1.0, 1.0, 1.0, 1.0, 1.0, 1.0, 1.0, 1.0, 1.0, 1.0, 1.0, 1.0, 1.0, 1.0, 1.0, 1.0, 1.0, 1.0, 1.0, 1.0, 1.0, 1.0, 1.0, 1.0, 1.0, 1.0, 1.0, 1.0, 1.0, 1.0, 1.0, 1.0, 1.0, 1.0, 1.0, 1.0, 1.0, 1.0, 1.0, 1.0, 1.0, 1.0, 1.0, 1.0, 1.0, 1.0, 1.0, 1.0, 1.0, 1.0, 1.0, 1.0, 1.0, 1.0, 1.0, 1.0, 1.0, 1.0, 1.0, 1.0, 1.0, 1.0, 1.0, 1.0, 1.0, 1.0, 1.0, 1.0, 1.0, 1.0, 1.0, 1.0, 1.0, 1.0, 1.0, 1.0, 1.0, 1.0, 1.0, 1.0, 1.0, 1.0, 1.0, 1.0, 1.0, 1.0, 1.0, 1.0, 1.0, 1.0, 1.0, 1.0, 1.0, 1.0, 1.0, 1.0, 1.0, 1.0, 1.0, 1.0, 1.0, 1.0, 1.0, 1.0, 1.0, 1.0, 1.0, 1.0, 1.0, 1.0, 1.0, 1.0, 1.0, 1.0, 1.0, 1.0, 1.0, 1.0, 1.0, 1.0, 1.0, 1.0, 1.0, 1.0, 1.0, 1.0, 1.0, 1.0, 1.0, 1.0, 1.0, 1.0, 1.0, 1.0, 1.0, 1.0, 1.0, 1.0, 1.0, 1.0, 1.0, 1.0, 1.0, 1.0, 1.0, 1.0, 1.0, 1.0, 1.0, 1.0, 1.0, 1.0, 1.0, 1.0, 1.0, 1.0, 1.0, 1.0, 1.0, 1.0, 1.0, 1.0, 1.0, 1.0, 1.0, 1.0, 1.0, 1.0, 1.0, 1.0, 1.0, 1.0, 1.0, 1.0, 1.0, 1.0, 1.0, 1.0, 1.0, 1.0, 1.0, 1.0, 1.0, 1.0, 1.0, 1.0, 1.0, 1.0, 1.0, 1.0, 1.0, 1.0, 1.0, 1.0, 1.0, 1.0, 1.0, 1.0, 1.0, 1.0, 1.0, 1.0, 1.0, 1.0, 1.0, 1.0, 1.0, 1.0, 1.0, 1.0, 1.0, 1.0, 1.0, 1.0, 1.0, 1.0, 1.0, 1.0, 1.0, 1.0, 1.0, 1.0, 1.0, 1.0, 1.0, 1.0, 1.0, 1.0, 1.0, 1.0, 1.0, 1.0, 1.0, 1.0, 1.0, 1.0, 1.0, 1.0, 1.0, 1.0, 1.0, 1.0, 1.0, 1.0, 1.0, 1.0, 1.0, 1.0, 1.0, 1.0, 1.0, 1.0, 1.0, 1.0, 1.0, 1.0, 1.0, 1.0, 1.0, 1.0, 1.0, 1.0, 1.0, 1.0, 1.0, 1.0, 1.0, 1.0, 1.0, 1.0, 1.0, 1.0, 1.0, 1.0, 1.0, 1.0, 1.0, 1.0, 1.0, 1.0, 1.0, 1.0, 1.0, 1.0, 1.0, 1.0, 1.0, 1.0, 1.0, 1.0, 1.0, 1.0, 1.0, 1.0, 1.0, 1.0, 1.0, 1.0, 1.0, 1.0, 1.0, 1.0, 1.0, 1.0, 1.0, 1.0, 1.0, 1.0, 1.0, 1.0, 1.0, 1.0, 1.0, 1.0, 1.0, 1.0, 1.0, 1.0, 1.0, 1.0, 1.0, 1.0, 1.0, 1.0, 1.0, 1.0, 1.0, 1.0, 1.0, 1.0, 1.0, 1.0, 1.0, 1.0, 1.0, 1.0, 1.0, 1.0, 1.0, 1.0, 1.0, 1.0, 1.0, 1.0, 1.0, 1.0, 1.0, 1.0, 1.0, 1.0, 1.0, 1.0, 1.0, 1.0, 1.0, 1.0, 1.0, 1.0, 1.0, 1.0, 1.0, 1.0, 1.0, 1.0, 1.0, 1.0, 1.0, 1.0, 1.0, 1.0, 1.0, 1.0, 1.0, 1.0, 1.0, 1.0, 1.0, 1.0, 1.0, 1.0, 1.0, 1.0, 1.0, 1.0, 1.0, 1.0, 1.0, 1.0, 1.0, 1.0, 1.0, 1.0, 1.0, 1.0, 1.0, 1.0, 1.0, 1.0, 1.0, 1.0, 1.0, 1.0, 1.0, 1.0, 1.0, 1.0, 1.0, 1.0, 1.0, 1.0, 1.0, 1.0, 1.0, 1.0, 1.0, 1.0, 1.0, 1.0, 1.0, 1.0, 1.0, 1.0, 1.0, 1.0, 1.0, 1.0, 1.0, 1.0, 1.0, 1.0, 1.0, 1.0, 1.0, 1.0, 1.0, 1.0, 1.0, 1.0, 1.0, 1.0, 1.0, 1.0, 1.0, 1.0, 1.0, 1.0, 1.0, 1.0, 1.0, 1.0, 1.0, 1.0, 1.0, 1.0, 1.0, 1.0, 1.0, 1.0, 1.0, 1.0, 1.0, 1.0, 1.0, 1.0, 1.0, 1.0, 1.0, 1.0, 1.0, 1.0, 1.0, 1.0, 1.0, 1.0, 1.0, 1.0, 1.0, 1.0, 1.0, 1.0, 1.0, 1.0, 1.0, 1.0, 1.0, 1.0, 1.0, 1.0, 1.0, 1.0, 1.0, 1.0, 1.0, 1.0, 1.0, 1.0, 1.0, 1.0, 1.0, 1.0, 1.0, 1.0, 1.0, 1.0, 1.0, 1.0, 1.0, 1.0, 1.0, 1.0, 1.0, 1.0, 1.0, 1.0, 1.0, 1.0, 1.0, 1.0, 1.0, 1.0, 1.0, 1.0, 1.0, 1.0, 1.0, 1.0, 1.0, 1.0, 1.0, 1.0, 1.0, 1.0, 1.0, 1.0, 1.0, 1.0, 1.0, 1.0, 1.0, 1.0, 1.0, 1.0, 1.0, 1.0, 1.0, 1.0, 1.0, 1.0, 1.0, 1.0, 1.0, 1.0, 1.0, 1.0, 1.0, 1.0, 1.0, 1.0, 1.0, 1.0, 1.0, 1.0, 1.0, 1.0, 1.0, 1.0, 1.0, 1.0, 1.0, 1.0, 1.0, 1.0, 1.0, 1.0, 1.0, 1.0, 1.0, 1.0, 1.0, 1.0, 1.0, 1.0, 1.0, 1.0, 1.0, 1.0, 1.0, 1.0, 1.0, 1.0, 1.0, 1.0, 1.0, 1.0, 1.0, 1.0, 1.0, 1.0, 1.0, 1.0, 1.0, 1.0, 1.0, 1.0, 1.0, 1.0, 1.0, 1.0, 1.0, 1.0, 1.0, 1.0, 1.0, 1.0, 1.0, 1.0, 1.0, 1.0, 1.0, 1.0, 1.0, 1.0, 1.0, 1.0, 1.0, 1.0, 1.0, 1.0, 1.0, 1.0, 1.0, 1.0, 1.0, 1.0, 1.0, 1.0, 1.0, 1.0, 1.0, 1.0, 1.0, 1.0, 1.0, 1.0, 1.0, 1.0, 1.0, 1.0, 1.0, 1.0, 1.0, 1.0, 1.0, 1.0, 1.0, 1.0, 1.0, 1.0, 1.0, 1.0, 1.0, 1.0, 1.0, 1.0, 1.0, 1.0, 1.0, 1.0, 1.0, 1.0, 1.0, 1.0, 1.0, 1.0, 1.0, 1.0, 1.0, 1.0, 1.0, 1.0, 1.0, 1.0, 1.0, 1.0, 1.0, 1.0, 1.0, 1.0, 1.0, 1.0, 1.0, 1.0, 1.0, 1.0, 1.0, 1.0, 1.0, 1.0, 1.0, 1.0, 1.0, 1.0, 1.0, 1.0, 1.0, 1.0, 1.0, 1.0, 1.0, 1.0, 1.0, 1.0, 1.0, 1.0, 1.0, 1.0, 1.0, 1.0, 1.0, 1.0, 1.0, 1.0, 1.0, 1.0, 1.0, 1.0, 1.0, 1.0, 1.0, 1.0, 1.0, 1.0, 1.0, 1.0, 1.0, 1.0, 1.0, 1.0, 1.0, 1.0, 1.0, 1.0, 1.0, 1.0, 1.0, 1.0, 1.0, 1.0, 1.0, 1.0, 1.0, 1.0, 1.0, 1.0, 1.0, 1.0, 1.0, 1.0, 1.0, 1.0, 1.0, 1.0, 1.0, 1.0, 1.0, 1.0, 1.0, 1.0, 1.0, 1.0, 1.0, 1.0, 1.0, 1.0, 1.0, 1.0, 1.0, 1.0, 1.0, 1.0, 1.0, 1.0, 1.0, 1.0, 1.0, 1.0, 1.0, 1.0, 1.0, 1.0, 1.0, 1.0, 1.0, 1.0, 1.0, 1.0, 1.0, 1.0, 1.0, 1.0, 1.0, 1.0, 1.0, 1.0, 1.0, 1.0, 1.0, 1.0, 1.0, 1.0, 1.0, 1.0, 1.0, 1.0, 1.0, 1.0, 1.0, 1.0, 1.0, 1.0, 1.0, 1.0, 1.0, 1.0, 1.0, 1.0, 1.0, 1.0, 1.0, 1.0, 1.0, 1.0, 1.0, 1.0, 1.0, 1.0, 1.0, 1.0, 1.0, 1.0, 1.0, 1.0, 1.0, 1.0, 1.0, 1.0, 1.0, 1.0, 1.0, 1.0, 1.0, 1.0, 1.0, 1.0, 1.0, 1.0, 1.0, 1.0, 1.0, 1.0, 1.0, 1.0, 1.0, 1.0, 1.0, 1.0, 1.0, 1.0, 1.0, 1.0, 1.0, 1.0, 1.0, 1.0, 1.0, 1.0, 1.0, 1.0, 1.0, 1.0, 1.0, 1.0, 1.0, 1.0, 1.0, 1.0, 1.0, 1.0, 1.0, 1.0, 1.0, 1.0, 1.0, 1.0, 1.0, 1.0, 1.0, 1.0, 1.0, 1.0, 1.0, 1.0, 1.0, 1.0, 1.0, 1.0, 1.0, 1.0, 1.0, 1.0, 1.0, 1.0, 1.0, 1.0, 1.0, 1.0, 1.0, 1.0, 1.0, 1.0, 1.0, 1.0, 1.0, 1.0, 1.0, 1.0, 1.0, 1.0, 1.0, 1.0, 1.0, 1.0, 1.0, 1.0, 1.0, 1.0, 1.0, 1.0, 1.0, 1.0, 1.0, 1.0, 1.0, 1.0, 1.0, 1.0, 1.0, 1.0, 1.0, 1.0, 1.0, 1.0, 1.0, 1.0, 1.0, 1.0, 1.0, 1.0, 1.0, 1.0, 1.0, 1.0, 1.0, 1.0, 1.0, 1.0, 1.0, 1.0, 1.0, 1.0, 1.0, 1.0, 1.0, 1.0, 1.0, 1.0, 1.0, 1.0, 1.0, 1.0, 1.0, 1.0, 1.0, 1.0, 1.0, 1.0, 1.0, 1.0, 1.0, 1.0, 1.0, 1.0, 1.0, 1.0, 1.0, 1.0, 1.0, 1.0, 1.0, 1.0, 1.0, 1.0, 1.0, 1.0, 1.0, 1.0, 1.0, 1.0, 1.0, 1.0, 1.0, 1.0, 1.0, 1.0, 1.0, 1.0, 1.0, 1.0, 1.0, 1.0, 1.0, 1.0, 1.0, 1.0, 1.0, 1.0, 1.0, 1.0, 1.0, 1.0, 1.0, 1.0, 1.0, 1.0, 1.0, 1.0, 1.0, 1.0, 1.0, 1.0, 1.0, 1.0, 1.0, 1.0, 1.0, 1.0, 1.0, 1.0, 1.0, 1.0, 1.0, 1.0, 1.0, 1.0, 1.0, 1.0, 1.0, 1.0, 1.0, 1.0, 1.0, 1.0, 1.0, 1.0, 1.0, 1.0, 1.0, 1.0, 1.0, 1.0, 1.0, 1.0, 1.0, 1.0, 1.0, 1.0, 1.0, 1.0, 1.0, 1.0, 1.0, 1.0, 1.0, 1.0, 1.0, 1.0, 1.0, 1.0, 1.0, 1.0, 1.0, 1.0, 1.0, 1.0, 1.0, 1.0, 1.0, 1.0, 1.0, 1.0, 1.0, 1.0, 1.0, 1.0, 1.0, 1.0, 1.0, 1.0, 1.0, 1.0, 1.0, 1.0, 1.0, 1.0, 1.0, 1.0, 1.0, 1.0, 1.0, 1.0, 1.0, 1.0, 1.0, 1.0, 1.0, 1.0, 1.0, 1.0, 1.0, 1.0, 1.0, 1.0, 1.0, 1.0, 1.0, 1.0, 1.0, 1.0, 1.0, 1.0, 1.0, 1.0, 1.0, 1.0, 1.0, 1.0, 1.0, 1.0, 1.0, 1.0, 1.0, 1.0, 1.0, 1.0, 1.0, 1.0, 1.0, 1.0, 1.0, 1.0, 1.0, 1.0, 1.0, 1.0, 1.0, 1.0, 1.0, 1.0, 1.0, 1.0, 1.0, 1.0, 1.0, 1.0, 1.0, 1.0, 1.0, 1.0, 1.0, 1.0, 1.0, 1.0, 1.0, 1.0, 1.0, 1.0, 1.0, 1.0, 1.0, 1.0, 1.0, 1.0, 1.0, 1.0, 1.0, 1.0, 1.0, 1.0, 1.0, 1.0, 1.0, 1.0, 1.0, 1.0, 1.0, 1.0, 1.0, 1.0, 1.0, 1.0, 1.0, 1.0, 1.0, 1.0, 1.0, 1.0, 1.0, 1.0, 1.0, 1.0, 1.0, 1.0, 1.0, 1.0, 1.0, 1.0, 1.0, 1.0, 1.0, 1.0, 1.0, 1.0, 1.0, 1.0, 1.0, 1.0, 1.0, 1.0, 1.0, 1.0, 1.0, 1.0, 1.0, 1.0, 1.0, 1.0, 1.0, 1.0, 1.0, 1.0, 1.0, 1.0, 1.0, 1.0, 1.0, 1.0, 1.0, 1.0, 1.0, 1.0, 1.0, 1.0, 1.0, 1.0, 1.0, 1.0, 1.0, 1.0, 1.0, 1.0, 1.0, 1.0, 1.0, 1.0, 1.0, 1.0, 1.0, 1.0, 1.0, 1.0, 1.0, 1.0, 1.0, 1.0, 1.0, 1.0, 1.0, 1.0, 1.0, 1.0, 1.0, 1.0, 1.0, 1.0, 1.0, 1.0, 1.0, 1.0, 1.0, 1.0, 1.0, 1.0, 1.0, 1.0, 1.0, 1.0, 1.0, 1.0, 1.0, 1.0, 1.0, 1.0, 1.0, 1.0, 1.0, 1.0, 1.0, 1.0, 1.0, 1.0, 1.0, 1.0, 1.0, 1.0, 1.0, 1.0, 1.0, 1.0, 1.0, 1.0, 1.0, 1.0, 1.0, 1.0, 1.0, 1.0, 1.0, 1.0, 1.0, 1.0, 1.0, 1.0, 1.0, 1.0, 1.0, 1.0, 1.0, 1.0, 1.0, 1.0, 1.0, 1.0, 1.0, 1.0, 1.0, 1.0, 1.0, 1.0, 1.0, 1.0, 1.0, 1.0, 1.0, 1.0, 1.0, 1.0, 1.0, 1.0, 1.0, 1.0, 1.0, 1.0, 1.0, 1.0, 1.0, 1.0, 1.0, 1.0, 1.0, 1.0, 1.0, 1.0, 1.0, 1.0, 1.0, 1.0, 1.0, 1.0, 1.0, 1.0, 1.0, 1.0, 1.0, 1.0, 1.0, 1.0, 1.0, 1.0, 1.0, 1.0, 1.0, 1.0, 1.0, 1.0, 1.0, 1.0, 1.0, 1.0, 1.0, 1.0, 1.0, 1.0, 1.0, 1.0, 1.0, 1.0, 1.0, 1.0, 1.0, 1.0, 1.0, 1.0, 1.0, 1.0, 1.0, 1.0, 1.0, 1.0, 1.0, 1.0, 1.0, 1.0, 1.0, 1.0, 1.0, 1.0, 1.0, 1.0, 1.0, 1.0, 1.0, 1.0, 1.0, 1.0, 1.0, 1.0, 1.0, 1.0, 1.0, 1.0, 1.0, 1.0, 1.0, 1.0, 1.0, 1.0, 1.0, 1.0, 1.0, 1.0, 1.0, 1.0, 1.0, 1.0, 1.0, 1.0, 1.0, 1.0, 1.0, 1.0, 1.0, 1.0, 1.0, 1.0, 1.0, 1.0, 1.0, 1.0, 1.0, 1.0, 1.0, 1.0, 1.0, 1.0, 1.0, 1.0, 1.0, 1.0, 1.0, 1.0, 1.0, 1.0, 1.0, 1.0, 1.0, 1.0, 1.0, 1.0, 1.0, 1.0, 1.0, 1.0, 1.0, 1.0, 1.0, 1.0, 1.0, 1.0, 1.0, 1.0, 1.0, 1.0, 1.0, 1.0, 1.0, 1.0, 1.0, 1.0, 1.0, 1.0, 1.0, 1.0, 1.0, 1.0, 1.0, 1.0, 1.0, 1.0, 1.0, 1.0, 1.0, 1.0, 1.0, 1.0, 1.0, 1.0, 1.0, 1.0, 1.0, 1.0, 1.0, 1.0, 1.0, 1.0, 1.0, 1.0, 1.0, 1.0, 1.0, 1.0, 1.0, 1.0, 1.0, 1.0, 1.0, 1.0, 1.0, 1.0, 1.0, 1.0, 1.0, 1.0, 1.0, 1.0, 1.0, 1.0, 1.0, 1.0, 1.0, 1.0, 1.0, 1.0, 1.0, 1.0, 1.0, 1.0, 1.0, 1.0, 1.0, 1.0, 1.0, 1.0, 1.0, 1.0, 1.0, 1.0, 1.0, 1.0, 1.0, 1.0, 1.0, 1.0, 1.0, 1.0, 1.0, 1.0, 1.0, 1.0, 1.0, 1.0, 1.0, 1.0, 1.0, 1.0, 1.0, 1.0, 1.0, 1.0, 1.0, 1.0, 1.0, 1.0, 1.0, 1.0, 1.0, 1.0, 1.0, 1.0, 1.0, 1.0, 1.0, 1.0, 1.0, 1.0, 1.0, 1.0, 1.0, 1.0, 1.0, 1.0, 1.0, 1.0, 1.0, 1.0, 1.0, 1.0, 1.0, 1.0, 1.0, 1.0, 1.0, 1.0, 1.0, 1.0, 1.0, 1.0, 1.0, 1.0, 1.0, 1.0, 1.0, 1.0, 1.0, 1.0, 1.0, 1.0, 1.0, 1.0, 1.0, 1.0, 1.0, 1.0, 1.0, 1.0, 1.0, 1.0, 1.0, 1.0, 1.0, 1.0, 1.0, 1.0, 1.0, 1.0, 1.0, 1.0, 1.0, 1.0, 1.0, 1.0, 1.0, 1.0, 1.0, 1.0, 1.0, 1.0, 1.0, 1.0, 1.0, 1.0, 1.0, 1.0, 1.0, 1.0, 1.0, 1.0, 1.0, 1.0, 1.0, 1.0, 1.0, 1.0, 1.0, 1.0, 1.0, 1.0, 1.0, 1.0, 1.0, 1.0, 1.0, 1.0, 1.0, 1.0, 1.0, 1.0, 1.0, 1.0, 1.0, 1.0, 1.0, 1.0, 1.0, 1.0, 1.0, 1.0, 1.0, 1.0, 1.0, 1.0, 1.0, 1.0, 1.0, 1.0, 1.0, 1.0, 1.0, 1.0, 1.0, 1.0, 1.0, 1.0, 1.0, 1.0, 1.0, 1.0, 1.0, 1.0, 1.0, 1.0, 1.0, 1.0, 1.0, 1.0, 1.0, 1.0, 1.0, 1.0, 1.0, 1.0, 1.0, 1.0, 1.0, 1.0, 1.0, 1.0, 1.0, 1.0, 1.0, 1.0, 1.0, 1.0, 1.0, 1.0, 1.0, 1.0, 1.0, 1.0, 1.0, 1.0, 1.0, 1.0, 1.0, 1.0, 1.0, 1.0, 1.0, 1.0, 1.0, 1.0, 1.0, 1.0, 1.0, 1.0, 1.0, 1.0, 1.0, 1.0, 1.0, 1.0, 1.0, 1.0, 1.0, 1.0, 1.0, 1.0, 1.0, 1.0, 1.0, 1.0, 1.0, 1.0, 1.0, 1.0, 1.0, 1.0, 1.0, 1.0, 1.0, 1.0, 1.0, 1.0, 1.0, 1.0, 1.0, 1.0, 1.0, 1.0, 1.0, 1.0, 1.0, 1.0, 1.0, 1.0, 1.0, 1.0, 1.0, 1.0, 1.0, 1.0, 1.0, 1.0, 1.0, 1.0, 1.0, 1.0, 1.0, 1.0, 1.0, 1.0, 1.0, 1.0, 1.0, 1.0, 1.0, 1.0, 1.0, 1.0, 1.0, 1.0, 1.0, 1.0, 1.0, 1.0, 1.0, 1.0, 1.0, 1.0, 1.0, 1.0, 1.0, 1.0, 1.0, 1.0, 1.0, 1.0, 1.0, 1.0, 1.0, 1.0, 1.0, 1.0, 1.0, 1.0, 1.0, 1.0, 1.0, 1.0, 1.0, 1.0, 1.0, 1.0, 1.0, 1.0, 1.0, 1.0, 1.0, 1.0, 1.0, 1.0, 1.0, 1.0, 1.0, 1.0, 1.0, 1.0, 1.0, 1.0, 1.0, 1.0, 1.0, 1.0, 1.0, 1.0, 1.0, 1.0, 1.0, 1.0, 1.0, 1.0, 1.0, 1.0, 1.0, 1.0, 1.0, 1.0, 1.0, 1.0, 1.0, 1.0, 1.0, 1.0, 1.0, 1.0, 1.0, 1.0, 1.0, 1.0, 1.0, 1.0, 1.0, 1.0, 1.0, 1.0, 1.0, 1.0, 1.0, 1.0, 1.0, 1.0, 1.0, 1.0, 1.0, 1.0, 1.0, 1.0, 1.0, 1.0, 1.0, 1.0, 1.0, 1.0, 1.0, 1.0, 1.0, 1.0, 1.0, 1.0, 1.0, 1.0, 1.0, 1.0, 1.0, 1.0, 1.0, 1.0, 1.0, 1.0, 1.0, 1.0, 1.0, 1.0, 1.0, 1.0, 1.0, 1.0, 1.0, 1.0, 1.0, 1.0, 1.0, 1.0, 1.0, 1.0, 1.0, 1.0, 1.0, 1.0, 1.0, 1.0, 1.0, 1.0, 1.0, 1.0, 1.0, 1.0, 1.0, 1.0, 1.0, 1.0, 1.0, 1.0, 1.0, 1.0, 1.0, 1.0, 1.0, 1.0, 1.0, 1.0, 1.0, 1.0, 1.0, 1.0, 1.0, 1.0, 1.0, 1.0, 1.0, 1.0, 1.0, 1.0, 1.0, 1.0, 1.0, 1.0, 1.0, 1.0, 1.0, 1.0, 1.0, 1.0, 1.0, 1.0, 1.0, 1.0, 1.0, 1.0, 1.0, 1.0, 1.0, 1.0, 1.0, 1.0, 1.0, 1.0, 1.0, 1.0, 1.0, 1.0, 1.0, 1.0, 1.0, 1.0, 1.0, 1.0, 1.0, 1.0, 1.0, 1.0, 1.0, 1.0, 1.0, 1.0, 1.0, 1.0, 1.0, 1.0, 1.0, 1.0, 1.0, 1.0, 1.0, 1.0, 1.0, 1.0, 1.0, 1.0, 1.0, 1.0, 1.0, 1.0, 1.0, 1.0, 1.0, 1.0, 1.0, 1.0, 1.0, 1.0, 1.0, 1.0, 1.0, 1.0, 1.0, 1.0, 1.0, 1.0, 1.0, 1.0, 1.0, 1.0, 1.0, 1.0, 1.0, 1.0, 1.0, 1.0, 1.0, 1.0, 1.0, 1.0, 1.0, 1.0, 1.0, 1.0, 1.0, 1.0, 1.0, 1.0, 1.0, 1.0, 1.0, 1.0, 1.0, 1.0, 1.0, 1.0, 1.0, 1.0, 1.0, 1.0, 1.0, 1.0, 1.0, 1.0, 1.0, 1.0, 1.0, 1.0, 1.0, 1.0, 1.0, 1.0, 1.0, 1.0, 1.0, 1.0, 1.0, 1.0, 1.0, 1.0, 1.0, 1.0, 1.0, 1.0, 1.0, 1.0, 1.0, 1.0, 1.0, 1.0, 1.0, 1.0, 1.0, 1.0, 1.0, 1.0, 1.0, 1.0, 1.0, 1.0, 1.0, 1.0, 1.0, 1.0, 1.0, 1.0, 1.0, 1.0, 1.0, 1.0, 1.0, 1.0, 1.0, 1.0, 1.0, 1.0, 1.0, 1.0, 1.0, 1.0, 1.0, 1.0, 1.0, 1.0, 1.0, 1.0, 1.0, 1.0, 1.0, 1.0, 1.0, 1.0, 1.0, 1.0, 1.0, 1.0, 1.0, 1.0, 1.0, 1.0, 1.0, 1.0, 1.0, 1.0, 1.0, 1.0, 1.0, 1.0, 1.0, 1.0, 1.0, 1.0, 1.0, 1.0, 1.0, 1.0, 1.0, 1.0, 1.0, 1.0, 1.0, 1.0, 1.0, 1.0, 1.0, 1.0, 1.0, 1.0, 1.0, 1.0, 1.0, 1.0, 1.0, 1.0, 1.0, 1.0, 1.0, 1.0, 1.0, 1.0, 1.0, 1.0, 1.0, 1.0, 1.0, 1.0, 1.0, 1.0, 1.0, 1.0, 1.0, 1.0, 1.0, 1.0, 1.0, 1.0, 1.0, 1.0, 1.0, 1.0, 1.0, 1.0, 1.0, 1.0, 1.0, 1.0, 1.0, 1.0, 1.0, 1.0, 1.0, 1.0, 1.0, 1.0, 1.0, 1.0, 1.0, 1.0, 1.0, 1.0, 1.0, 1.0, 1.0, 1.0, 1.0, 1.0, 1.0, 1.0, 1.0, 1.0, 1.0, 1.0, 1.0, 1.0, 1.0, 1.0, 1.0, 1.0, 1.0, 1.0, 1.0, 1.0, 1.0, 1.0, 1.0, 1.0, 1.0, 1.0, 1.0, 1.0, 1.0, 1.0, 1.0, 1.0, 1.0, 1.0, 1.0, 1.0, 1.0, 1.0, 1.0, 1.0, 1.0, 1.0, 1.0, 1.0, 1.0, 1.0, 1.0, 1.0, 1.0, 1.0, 1.0, 1.0, 1.0, 1.0, 1.0, 1.0, 1.0, 1.0, 1.0, 1.0, 1.0, 1.0, 1.0, 1.0, 1.0, 1.0, 1.0, 1.0, 1.0, 1.0, 1.0, 1.0, 1.0, 1.0, 1.0, 1.0, 1.0, 1.0, 1.0, 1.0, 1.0, 1.0, 1.0, 1.0, 1.0, 1.0, 1.0, 1.0, 1.0, 1.0, 1.0, 1.0, 1.0, 1.0, 1.0, 1.0, 1.0, 1.0, 1.0, 1.0, 1.0, 1.0, 1.0, 1.0, 1.0, 1.0, 1.0, 1.0, 1.0, 1.0, 1.0, 1.0, 1.0, 1.0, 1.0, 1.0, 1.0, 1.0, 1.0, 1.0, 1.0, 1.0, 1.0, 1.0, 1.0, 1.0, 1.0, 1.0, 1.0, 1.0, 1.0, 1.0, 1.0, 1.0, 1.0, 1.0, 1.0, 1.0, 1.0, 1.0, 1.0, 1.0, 1.0, 1.0, 1.0, 1.0, 1.0, 1.0, 1.0, 1.0, 1.0, 1.0, 1.0, 1.0, 1.0, 1.0, 1.0, 1.0, 1.0, 1.0, 1.0, 1.0, 1.0, 1.0, 1.0, 1.0, 1.0, 1.0, 1.0, 1.0, 1.0, 1.0, 1.0, 1.0, 1.0, 1.0, 1.0, 1.0, 1.0, 1.0, 1.0, 1.0, 1.0, 1.0, 1.0, 1.0, 1.0, 1.0, 1.0, 1.0, 1.0, 1.0, 1.0, 1.0, 1.0, 1.0, 1.0, 1.0, 1.0, 1.0, 1.0, 1.0, 1.0, 1.0, 1.0, 1.0, 1.0, 1.0, 1.0, 1.0, 1.0, 1.0, 1.0, 1.0, 1.0, 1.0, 1.0, 1.0, 1.0, 1.0, 1.0, 1.0, 1.0, 1.0, 1.0, 1.0, 1.0, 1.0, 1.0, 1.0, 1.0, 1.0, 1.0, 1.0, 1.0, 1.0, 1.0, 1.0, 1.0, 1.0, 1.0, 1.0, 1.0, 1.0, 1.0, 1.0, 1.0, 1.0, 1.0, 1.0, 1.0, 1.0, 1.0, 1.0, 1.0, 1.0, 1.0, 1.0, 1.0, 1.0, 1.0, 1.0, 1.0, 1.0, 1.0, 1.0, 1.0, 1.0, 1.0, 1.0, 1.0, 1.0, 1.0, 1.0, 1.0, 1.0, 1.0, 1.0, 1.0, 1.0, 1.0, 1.0, 1.0, 1.0, 1.0, 1.0, 1.0, 1.0, 1.0, 1.0, 1.0, 1.0, 1.0, 1.0, 1.0, 1.0, 1.0, 1.0, 1.0, 1.0, 1.0, 1.0, 1.0, 1.0, 1.0, 1.0, 1.0, 1.0, 1.0, 1.0, 1.0, 1.0, 1.0, 1.0, 1.0, 1.0, 1.0, 1.0, 1.0, 1.0, 1.0, 1.0, 1.0, 1.0, 1.0, 1.0, 1.0, 1.0, 1.0, 1.0, 1.0, 1.0, 1.0, 1.0, 1.0, 1.0, 1.0, 1.0, 1.0, 1.0, 1.0, 1.0, 1.0, 1.0, 1.0, 1.0, 1.0, 1.0, 1.0, 1.0, 1.0, 1.0, 1.0, 1.0, 1.0, 1.0, 1.0, 1.0, 1.0, 1.0, 1.0, 1.0, 1.0, 1.0, 1.0, 1.0, 1.0, 1.0, 1.0, 1.0, 1.0, 1.0, 1.0, 1.0, 1.0, 1.0, 1.0, 1.0, 1.0, 1.0, 1.0, 1.0, 1.0, 1.0, 1.0, 1.0, 1.0, 1.0, 1.0, 1.0, 1.0, 1.0, 1.0, 1.0, 1.0, 1.0, 1.0, 1.0, 1.0, 1.0, 1.0, 1.0, 1.0, 1.0, 1.0, 1.0, 1.0, 1.0, 1.0, 1.0, 1.0, 1.0, 1.0, 1.0, 1.0, 1.0, 1.0, 1.0, 1.0, 1.0, 1.0, 1.0, 1.0, 1.0, 1.0, 1.0, 1.0, 1.0, 1.0, 1.0, 1.0, 1.0, 1.0, 1.0, 1.0, 1.0, 1.0, 1.0, 1.0, 1.0, 1.0, 1.0, 1.0, 1.0, 1.0, 1.0, 1.0, 1.0, 1.0, 1.0, 1.0, 1.0, 1.0, 1.0, 1.0, 1.0, 1.0, 1.0, 1.0, 1.0, 1.0, 1.0, 1.0, 1.0, 1.0, 1.0, 1.0, 1.0, 1.0, 1.0, 1.0, 1.0, 1.0, 1.0, 1.0, 1.0, 1.0, 1.0, 1.0, 1.0, 1.0, 1.0, 1.0, 1.0, 1.0, 1.0, 1.0, 1.0, 1.0, 1.0, 1.0, 1.0, 1.0, 1.0, 1.0, 1.0, 1.0, 1.0, 1.0, 1.0, 1.0, 1.0, 1.0, 1.0, 1.0, 1.0, 1.0, 1.0, 1.0, 1.0, 1.0, 1.0, 1.0, 1.0, 1.0, 1.0, 1.0, 1.0, 1.0, 1.0, 1.0, 1.0, 1.0, 1.0, 1.0, 1.0, 1.0, 1.0, 1.0, 1.0, 1.0, 1.0, 1.0, 1.0, 1.0, 1.0, 1.0, 1.0, 1.0, 1.0, 1.0, 1.0, 1.0, 1.0, 1.0, 1.0, 1.0, 1.0, 1.0, 1.0, 1.0, 1.0, 1.0, 1.0, 1.0, 1.0, 1.0, 1.0, 1.0, 1.0, 1.0, 1.0, 1.0, 1.0, 1.0, 1.0, 1.0, 1.0, 1.0, 1.0, 1.0, 1.0, 1.0, 1.0, 1.0, 1.0, 1.0, 1.0, 1.0, 1.0, 1.0, 1.0, 1.0, 1.0, 1.0, 1.0, 1.0, 1.0, 1.0, 1.0, 1.0, 1.0, 1.0, 1.0, 1.0, 1.0, 1.0, 1.0, 1.0, 1.0, 1.0, 1.0, 1.0, 1.0, 1.0, 1.0, 1.0, 1.0, 1.0, 1.0, 1.0, 1.0, 1.0, 1.0, 1.0, 1.0, 1.0, 1.0, 1.0, 1.0, 1.0, 1.0, 1.0, 1.0, 1.0, 1.0, 1.0, 1.0, 1.0, 1.0, 1.0, 1.0, 1.0, 1.0, 1.0, 1.0, 1.0, 1.0, 1.0, 1.0, 1.0, 1.0, 1.0, 1.0, 1.0, 1.0, 1.0, 1.0, 1.0, 1.0, 1.0, 1.0, 1.0, 1.0, 1.0, 1.0, 1.0, 1.0, 1.0, 1.0, 1.0, 1.0, 1.0, 1.0, 1.0, 1.0, 1.0, 1.0, 1.0, 1.0, 1.0, 1.0, 1.0, 1.0, 1.0, 1.0, 1.0, 1.0, 1.0, 1.0, 1.0, 1.0, 1.0, 1.0, 1.0, 1.0, 1.0, 1.0, 1.0, 1.0, 1.0, 1.0, 1.0, 1.0, 1.0, 1.0, 1.0, 1.0, 1.0, 1.0, 1.0, 1.0, 1.0, 1.0, 1.0, 1.0, 1.0, 1.0, 1.0, 1.0, 1.0, 1.0, 1.0, 1.0, 1.0, 1.0, 1.0, 1.0, 1.0, 1.0, 1.0, 1.0, 1.0, 1.0, 1.0, 1.0, 1.0, 1.0, 1.0, 1.0, 1.0, 1.0, 1.0, 1.0, 1.0, 1.0, 1.0, 1.0, 1.0, 1.0, 1.0, 1.0, 1.0, 1.0, 1.0, 1.0, 1.0, 1.0, 1.0, 1.0, 1.0, 1.0, 1.0, 1.0, 1.0, 1.0, 1.0, 1.0, 1.0, 1.0, 1.0, 1.0, 1.0, 1.0, 1.0, 1.0, 1.0, 1.0, 1.0, 1.0, 1.0, 1.0, 1.0, 1.0, 1.0, 1.0, 1.0, 1.0, 1.0, 1.0, 1.0, 1.0, 1.0, 1.0, 1.0, 1.0, 1.0, 1.0, 1.0, 1.0, 1.0, 1.0, 1.0, 1.0, 1.0, 1.0, 1.0, 1.0, 1.0, 1.0, 1.0, 1.0, 1.0, 1.0, 1.0, 1.0, 1.0, 1.0, 1.0, 1.0, 1.0, 1.0, 1.0, 1.0, 1.0, 1.0, 1.0, 1.0, 1.0, 1.0, 1.0, 1.0, 1.0, 1.0, 1.0, 1.0, 1.0, 1.0, 1.0, 1.0, 1.0, 1.0, 1.0, 1.0, 1.0, 1.0, 1.0, 1.0, 1.0, 1.0, 1.0, 1.0, 1.0, 1.0, 1.0, 1.0, 1.0, 1.0, 1.0, 1.0, 1.0, 1.0, 1.0, 1.0, 1.0, 1.0, 1.0, 1.0, 1.0, 1.0, 1.0, 1.0, 1.0, 1.0, 1.0, 1.0, 1.0, 1.0, 1.0, 1.0, 1.0, 1.0, 1.0, 1.0, 1.0, 1.0, 1.0, 1.0, 1.0, 1.0, 1.0, 1.0, 1.0, 1.0, 1.0, 1.0, 1.0, 1.0, 1.0, 1.0, 1.0, 1.0, 1.0, 1.0, 1.0, 1.0, 1.0, 1.0, 1.0, 1.0, 1.0, 1.0, 1.0, 1.0, 1.0, 1.0, 1.0, 1.0, 1.0, 1.0, 1.0, 1.0, 1.0, 1.0, 1.0, 1.0, 1.0, 1.0, 1.0, 1.0, 1.0, 1.0, 1.0, 1.0, 1.0, 1.0, 1.0, 1.0, 1.0, 1.0, 1.0, 1.0, 1.0, 1.0, 1.0, 1.0, 1.0, 1.0, 1.0, 1.0, 1.0, 1.0, 1.0, 1.0, 1.0, 1.0, 1.0, 1.0, 1.0, 1.0, 1.0, 1.0, 1.0, 1.0, 1.0, 1.0, 1.0, 1.0, 1.0, 1.0, 1.0, 1.0, 1.0, 1.0, 1.0, 1.0, 1.0, 1.0, 1.0, 1.0, 1.0, 1.0, 1.0, 1.0, 1.0, 1.0, 1.0, 1.0, 1.0, 1.0, 1.0, 1.0, 1.0, 1.0, 1.0, 1.0, 1.0, 1.0, 1.0, 1.0, 1.0, 1.0, 1.0, 1.0, 1.0, 1.0, 1.0, 1.0, 1.0, 1.0, 1.0, 1.0, 1.0, 1.0, 1.0, 1.0, 1.0, 1.0, 1.0, 1.0, 1.0, 1.0, 1.0, 1.0, 1.0, 1.0, 1.0, 1.0, 1.0, 1.0, 1.0, 1.0, 1.0, 1.0, 1.0, 1.0, 1.0, 1.0, 1.0, 1.0, 1.0, 1.0, 1.0, 1.0, 1.0, 1.0, 1.0, 1.0, 1.0, 1.0, 1.0, 1.0, 1.0, 1.0, 1.0, 1.0, 1.0, 1.0, 1.0, 1.0, 1.0, 1.0, 1.0, 1.0, 1.0, 1.0, 1.0, 1.0, 1.0, 1.0, 1.0, 1.0, 1.0, 1.0, 1.0, 1.0, 1.0, 1.0, 1.0, 1.0, 1.0, 1.0, 1.0, 1.0, 1.0, 1.0, 1.0, 1.0, 1.0, 1.0, 1.0, 1.0, 1.0, 1.0, 1.0, 1.0, 1.0, 1.0, 1.0, 1.0, 1.0, 1.0, 1.0, 1.0, 1.0, 1.0, 1.0, 1.0, 1.0, 1.0, 1.0, 1.0, 1.0, 1.0, 1.0, 1.0, 1.0, 1.0, 1.0, 1.0, 1.0, 1.0, 1.0, 1.0, 1.0, 1.0, 1.0, 1.0, 1.0, 1.0, 1.0, 1.0, 1.0, 1.0, 1.0, 1.0, 1.0, 1.0, 1.0, 1.0, 1.0, 1.0, 1.0, 1.0, 1.0, 1.0, 1.0, 1.0, 1.0, 1.0, 1.0, 1.0, 1.0, 1.0, 1.0, 1.0, 1.0, 1.0, 1.0, 1.0, 1.0, 1.0, 1.0, 1.0, 1.0, 1.0, 1.0, 1.0, 1.0, 1.0, 1.0, 1.0, 1.0, 1.0, 1.0, 1.0, 1.0, 1.0, 1.0, 1.0, 1.0, 1.0, 1.0, 1.0, 1.0, 1.0, 1.0, 1.0, 1.0, 1.0, 1.0, 1.0, 1.0, 1.0, 1.0, 1.0, 1.0, 1.0, 1.0, 1.0, 1.0, 1.0, 1.0, 1.0, 1.0, 1.0, 1.0, 1.0, 1.0, 1.0, 1.0, 1.0, 1.0, 1.0, 1.0, 1.0, 1.0, 1.0, 1.0, 1.0, 1.0, 1.0, 1.0, 1.0, 1.0, 1.0, 1.0, 1.0, 1.0, 1.0, 1.0, 1.0, 1.0, 1.0, 1.0, 1.0, 1.0, 1.0, 1.0, 1.0, 1.0, 1.0, 1.0, 1.0, 1.0, 1.0, 1.0, 1.0, 1.0, 1.0, 1.0, 1.0, 1.0, 1.0, 1.0, 1.0, 1.0, 1.0, 1.0, 1.0, 1.0, 1.0, 1.0, 1.0, 1.0, 1.0, 1.0, 1.0, 1.0, 1.0, 1.0, 1.0, 1.0, 1.0, 1.0, 1.0, 1.0, 1.0, 1.0, 1.0, 1.0, 1.0, 1.0, 1.0, 1.0, 1.0, 1.0, 1.0, 1.0, 1.0, 1.0, 1.0, 1.0, 1.0, 1.0, 1.0, 1.0, 1.0, 1.0, 1.0, 1.0, 1.0, 1.0, 1.0, 1.0, 1.0, 1.0, 1.0, 1.0, 1.0, 1.0, 1.0, 1.0, 1.0, 1.0, 1.0, 1.0, 1.0, 1.0, 1.0, 1.0, 1.0, 1.0, 1.0, 1.0, 1.0, 1.0, 1.0, 1.0, 1.0, 1.0, 1.0, 1.0, 1.0, 1.0, 1.0, 1.0, 1.0, 1.0, 1.0, 1.0, 1.0, 1.0, 1.0, 1.0, 1.0, 1.0, 1.0, 1.0, 1.0, 1.0, 1.0, 1.0, 1.0, 1.0, 1.0, 1.0, 1.0, 1.0, 1.0, 1.0, 1.0, 1.0, 1.0, 1.0, 1.0, 1.0, 1.0, 1.0, 1.0, 1.0, 1.0, 1.0, 1.0, 1.0, 1.0, 1.0, 1.0, 1.0, 1.0, 1.0, 1.0, 1.0, 1.0, 1.0, 1.0, 1.0, 1.0, 1.0, 1.0, 1.0, 1.0, 1.0, 1.0, 1.0, 1.0, 1.0, 1.0, 1.0, 1.0, 1.0, 1.0, 1.0, 1.0, 1.0, 1.0, 1.0, 1.0, 1.0, 1.0, 1.0, 1.0, 1.0, 1.0, 1.0, 1.0, 1.0, 1.0, 1.0, 1.0, 1.0, 1.0, 1.0, 1.0, 1.0, 1.0, 1.0, 1.0, 1.0, 1.0, 1.0, 1.0, 1.0, 1.0, 1.0, 1.0, 1.0, 1.0, 1.0, 1.0, 1.0, 1.0, 1.0, 1.0, 1.0, 1.0, 1.0, 1.0, 1.0, 1.0, 1.0, 1.0, 1.0, 1.0, 1.0, 1.0, 1.0, 1.0, 1.0, 1.0, 1.0, 1.0, 1.0, 1.0, 1.0, 1.0, 1.0, 1.0, 1.0, 1.0, 1.0, 1.0, 1.0, 1.0, 1.0, 1.0, 1.0, 1.0, 1.0, 1.0, 1.0, 1.0, 1.0, 1.0, 1.0, 1.0, 1.0, 1.0, 1.0, 1.0, 1.0, 1.0, 1.0, 1.0, 1.0, 1.0, 1.0, 1.0, 1.0, 1.0, 1.0, 1.0, 1.0, 1.0, 1.0, 1.0, 1.0, 1.0, 1.0, 1.0, 1.0, 1.0, 1.0, 1.0, 1.0, 1.0, 1.0, 1.0, 1.0, 1.0, 1.0, 1.0, 1.0, 1.0, 1.0, 1.0, 1.0, 1.0, 1.0, 1.0, 1.0, 1.0, 1.0, 1.0, 1.0, 1.0, 1.0, 1.0, 1.0, 1.0, 1.0, 1.0, 1.0, 1.0, 1.0, 1.0, 1.0, 1.0, 1.0, 1.0, 1.0, 1.0, 1.0, 1.0, 1.0, 1.0, 1.0, 1.0, 1.0, 1.0, 1.0, 1.0, 1.0, 1.0, 1.0, 1.0, 1.0, 1.0, 1.0, 1.0, 1.0, 1.0, 1.0, 1.0, 1.0, 1.0, 1.0, 1.0, 1.0, 1.0, 1.0, 1.0, 1.0, 1.0, 1.0, 1.0, 1.0, 1.0, 1.0, 1.0, 1.0, 1.0, 1.0, 1.0, 1.0, 1.0, 1.0, 1.0, 1.0, 1.0, 1.0, 1.0, 1.0, 1.0, 1.0, 1.0, 1.0, 1.0, 1.0, 1.0, 1.0, 1.0, 1.0, 1.0, 1.0, 1.0, 1.0, 1.0, 1.0, 1.0, 1.0, 1.0, 1.0, 1.0, 1.0, 1.0, 1.0, 1.0, 1.0, 1.0, 1.0, 1.0, 1.0, 1.0, 1.0, 1.0, 1.0, 1.0, 1.0, 1.0, 1.0, 1.0, 1.0, 1.0, 1.0, 1.0, 1.0, 1.0, 1.0, 1.0, 1.0, 1.0, 1.0, 1.0, 1.0, 1.0, 1.0, 1.0, 1.0, 1.0, 1.0, 1.0, 1.0, 1.0, 1.0, 1.0, 1.0, 1.0, 1.0, 1.0, 1.0, 1.0, 1.0, 1.0, 1.0, 1.0, 1.0, 1.0, 1.0, 1.0, 1.0, 1.0, 1.0, 1.0, 1.0, 1.0, 1.0, 1.0, 1.0, 1.0, 1.0, 1.0, 1.0, 1.0, 1.0, 1.0, 1.0, 1.0, 1.0, 1.0, 1.0, 1.0, 1.0, 1.0, 1.0, 1.0, 1.0, 1.0, 1.0, 1.0, 1.0, 1.0, 1.0, 1.0, 1.0, 1.0, 1.0, 1.0, 1.0, 1.0, 1.0, 1.0, 1.0, 1.0, 1.0, 1.0, 1.0, 1.0, 1.0, 1.0, 1.0, 1.0, 1.0, 1.0, 1.0, 1.0, 1.0, 1.0, 1.0, 1.0, 1.0, 1.0, 1.0, 1.0, 1.0, 1.0, 1.0, 1.0, 1.0, 1.0, 1.0, 1.0, 1.0, 1.0, 1.0, 1.0, 1.0, 1.0, 1.0, 1.0, 1.0, 1.0, 1.0, 1.0, 1.0, 1.0, 1.0, 1.0, 1.0, 1.0, 1.0, 1.0, 1.0, 1.0, 1.0, 1.0, 1.0, 1.0, 1.0, 1.0, 1.0, 1.0, 1.0, 1.0, 1.0, 1.0, 1.0, 1.0, 1.0, 1.0, 1.0, 1.0, 1.0, 1.0, 1.0, 1.0, 1.0, 1.0, 1.0, 1.0, 1.0, 1.0, 1.0, 1.0, 1.0, 1.0, 1.0, 1.0, 1.0, 1.0, 1.0, 1.0, 1.0, 1.0, 1.0, 1.0, 1.0, 1.0, 1.0, 1.0, 1.0, 1.0, 1.0, 1.0, 1.0, 1.0, 1.0, 1.0, 1.0, 1.0, 1.0, 1.0, 1.0, 1.0, 1.0, 1.0, 1.0, 1.0, 1.0, 1.0, 1.0, 1.0, 1.0, 1.0, 1.0, 1.0, 1.0, 1.0, 1.0, 1.0, 1.0, 1.0, 1.0, 1.0, 1.0, 1.0, 1.0, 1.0, 1.0, 1.0, 1.0, 1.0, 1.0, 1.0, 1.0, 1.0, 1.0, 1.0, 1.0, 1.0, 1.0, 1.0, 1.0, 1.0, 1.0, 1.0, 1.0, 1.0, 1.0, 1.0, 1.0, 1.0, 1.0, 1.0, 1.0, 1.0, 1.0, 1.0, 1.0, 1.0, 1.0, 1.0, 1.0, 1.0, 1.0, 1.0, 1.0, 1.0, 1.0, 1.0, 1.0, 1.0, 1.0, 1.0, 1.0, 1.0, 1.0, 1.0, 1.0, 1.0, 1.0, 1.0, 1.0, 1.0, 1.0, 1.0, 1.0, 1.0, 1.0, 1.0, 1.0, 1.0, 1.0, 1.0, 1.0, 1.0, 1.0, 1.0, 1.0, 1.0, 1.0, 1.0, 1.0, 1.0, 1.0, 1.0, 1.0, 1.0, 1.0, 1.0, 1.0, 1.0, 1.0, 1.0, 1.0, 1.0, 1.0, 1.0, 1.0, 1.0, 1.0, 1.0, 1.0, 1.0, 1.0, 1.0, 1.0, 1.0, 1.0, 1.0, 1.0, 1.0, 1.0, 1.0, 1.0, 1.0, 1.0, 1.0, 1.0, 1.0, 1.0, 1.0, 1.0, 1.0, 1.0, 1.0, 1.0, 1.0, 1.0, 1.0, 1.0, 1.0, 1.0, 1.0, 1.0, 1.0, 1.0, 1.0, 1.0, 1.0, 1.0, 1.0, 1.0, 1.0, 1.0, 1.0, 1.0, 1.0, 1.0, 1.0, 1.0, 1.0, 1.0, 1.0, 1.0, 1.0, 1.0, 1.0, 1.0, 1.0, 1.0, 1.0, 1.0, 1.0, 1.0, 1.0, 1.0, 1.0, 1.0, 1.0, 1.0, 1.0, 1.0, 1.0, 1.0, 1.0, 1.0, 1.0, 1.0, 1.0, 1.0, 1.0, 1.0, 1.0, 1.0, 1.0, 1.0, 1.0, 1.0, 1.0, 1.0, 1.0, 1.0, 1.0, 1.0, 1.0, 1.0, 1.0, 1.0, 1.0, 1.0, 1.0, 1.0, 1.0, 1.0, 1.0, 1.0, 1.0, 1.0, 1.0, 1.0, 1.0, 1.0, 1.0, 1.0, 1.0, 1.0, 1.0, 1.0, 1.0, 1.0, 1.0, 1.0, 1.0, 1.0, 1.0, 1.0, 1.0, 1.0, 1.0, 1.0, 1.0, 1.0, 1.0, 1.0, 1.0, 1.0, 1.0, 1.0, 1.0, 1.0, 1.0, 1.0, 1.0, 1.0, 1.0, 1.0, 1.0, 1.0, 1.0, 1.0, 1.0, 1.0, 1.0, 1.0, 1.0, 1.0, 1.0, 1.0, 1.0, 1.0, 1.0, 1.0, 1.0, 1.0, 1.0, 1.0, 1.0, 1.0, 1.0, 1.0, 1.0, 1.0, 1.0, 1.0, 1.0, 1.0, 1.0, 1.0, 1.0, 1.0, 1.0, 1.0, 1.0, 1.0, 1.0, 1.0, 1.0, 1.0, 1.0, 1.0, 1.0, 1.0, 1.0, 1.0, 1.0, 1.0, 1.0, 1.0, 1.0, 1.0, 1.0, 1.0, 1.0, 1.0, 1.0, 1.0, 1.0, 1.0, 1.0, 1.0, 1.0, 1.0, 1.0, 1.0, 1.0, 1.0, 1.0, 1.0, 1.0, 1.0, 1.0, 1.0, 1.0, 1.0, 1.0, 1.0, 1.0, 1.0, 1.0, 1.0, 1.0, 1.0, 1.0, 1.0, 1.0, 1.0, 1.0, 1.0, 1.0, 1.0, 1.0, 1.0, 1.0, 1.0, 1.0, 1.0, 1.0, 1.0, 1.0, 1.0, 1.0, 1.0, 1.0, 1.0, 1.0, 1.0, 1.0, 1.0, 1.0, 1.0, 1.0, 1.0, 1.0, 1.0, 1.0, 1.0, 1.0, 1.0, 1.0, 1.0, 1.0, 1.0, 1.0, 1.0, 1.0, 1.0, 1.0, 1.0, 1.0, 1.0, 1.0, 1.0, 1.0, 1.0, 1.0, 1.0, 1.0, 1.0, 1.0, 1.0, 1.0, 1.0, 1.0, 1.0, 1.0, 1.0, 1.0, 1.0, 1.0, 1.0, 1.0, 1.0, 1.0, 1.0, 1.0, 1.0, 1.0, 1.0, 1.0, 1.0, 1.0, 1.0, 1.0, 1.0, 1.0, 1.0, 1.0, 1.0, 1.0, 1.0, 1.0, 1.0, 1.0, 1.0, 1.0, 1.0, 1.0, 1.0, 1.0, 1.0, 1.0, 1.0, 1.0, 1.0, 1.0, 1.0, 1.0, 1.0, 1.0, 1.0, 1.0, 1.0, 1.0, 1.0, 1.0, 1.0, 1.0, 1.0, 1.0, 1.0, 1.0, 1.0, 1.0, 1.0, 1.0, 1.0, 1.0, 1.0, 1.0, 1.0, 1.0, 1.0, 1.0, 1.0, 1.0, 1.0, 1.0, 1.0, 1.0, 1.0, 1.0, 1.0, 1.0, 1.0, 1.0, 1.0, 1.0, 1.0, 1.0, 1.0, 1.0, 1.0, 1.0, 1.0, 1.0, 1.0, 1.0, 1.0, 1.0, 1.0, 1.0, 1.0, 1.0, 1.0, 1.0, 1.0, 1.0, 1.0, 1.0, 1.0, 1.0, 1.0, 1.0, 1.0, 1.0, 1.0, 1.0, 1.0, 1.0, 1.0, 1.0, 1.0, 1.0, 1.0, 1.0, 1.0, 1.0, 1.0, 1.0, 1.0, 1.0, 1.0, 1.0, 1.0, 1.0, 1.0, 1.0, 1.0, 1.0, 1.0, 1.0, 1.0, 1.0, 1.0, 1.0, 1.0, 1.0, 1.0, 1.0, 1.0, 1.0, 1.0, 1.0])
me_plane_001.use_remesh_preserve_volume = False
me_plane_001.use_remesh_preserve_attributes = False
me_plane_001.use_mirror_vertex_groups = False
me_plane_001.update()
me_plane = bpy.data.meshes.new('Plane')
me_plane.from_pydata([(1.0, 1.0, 0.0), (1.0, -1.0, 0.0), (-1.0, -1.0, 0.0), (-1.0, 1.0, 0.0), (-1.0, 1.0, 2.0), (-1.0, -1.0, 2.0)], [], [(0, 3, 2, 1), (2, 3, 4, 5)])
_uv = me_plane.uv_layers.new(name='UVMap')
_uv.uv.foreach_set('vector', [1.0, 0.9961, 0.0, 1.0, -0.003906, 0.0, 0.9961, -0.003906, 1.0, 0.0, 0.998, 1.0, -0.001953, 0.998, 0.0, -0.001953])
_ca = me_plane.color_attributes.new('Col', 'BYTE_COLOR', 'CORNER')
_ca.data.foreach_set('color', [1.0, 1.0, 1.0, 1.0, 1.0, 1.0, 1.0, 1.0, 1.0, 1.0, 1.0, 1.0, 1.0, 1.0, 1.0, 1.0, 1.0, 1.0, 1.0, 1.0, 1.0, 1.0, 1.0, 1.0, 1.0, 1.0, 1.0, 1.0, 1.0, 1.0, 1.0, 1.0])
me_plane.materials.append(mat_material)
me_plane.use_remesh_preserve_volume = False
me_plane.use_remesh_preserve_attributes = False
me_plane.use_mirror_vertex_groups = False
me_plane.update()

# ---- objects
ob_plane_001 = bpy.data.objects.new('Plane.001', me_plane_001)
ob_plane = bpy.data.objects.new('Plane', me_plane)

# ---- transforms, parenting, visibility, modifiers, constraints
ob_plane_001.location = (-0.06153, -1.768, -0.308)
ob_plane_001.rotation_euler = (1.571, -0.0, 1.571)
ob_plane_001.lock_rotations_4d = False
ob_plane_001.empty_display_type = 'ARROWS'
ob_plane_001.color = (0.0, 0.0, 0.0, 1.0)
ob_plane_001.lineart.crease_threshold = 0.0
ob_plane.location = (0.0, 0.0, 0.0)
ob_plane.rotation_euler = (1.571, 1.794e-16, 1.794e-16)
ob_plane.lock_rotations_4d = False
ob_plane.empty_display_type = 'ARROWS'
ob_plane.color = (0.0, 0.0, 0.0, 1.0)
ob_plane.lineart.crease_threshold = 0.0

# ---- collection membership
col_collection_1.objects.link(ob_plane_001)
col_collection_1.objects.link(ob_plane)

# ---- scene / render settings (as saved in the file)
scene.frame_start = 1; scene.frame_end = 250; scene.frame_set(1)
scene.render.engine = 'BLENDER_EEVEE_NEXT'
scene.render.image_settings.color_mode = 'RGB'
scene.render.image_settings.compression = 90
scene.render.resolution_x = 1280
scene.render.resolution_y = 960
scene.render.fps = 25
scene.render.dither_intensity = 0.0
scene.render.use_compositing = False
scene.render.use_sequencer = False
scene.render.use_file_extension = False
scene.render.bake_bias = 0.0
scene.render.use_stamp_time = False
scene.render.use_stamp_date = False
scene.render.use_stamp_frame = False
scene.render.use_stamp_camera = False
scene.render.use_stamp_scene = False
scene.render.use_stamp_filename = False
scene.render.use_stamp_render_time = False
scene.render.stamp_font_size = 0
scene.cycles.use_denoising = False
scene.cycles.samples = 10
scene.cycles.sampling_pattern = 'TABULATED_SOBOL'
scene.cycles.light_sampling_threshold = 0.0
scene.cycles.use_adaptive_sampling = False
scene.cycles.use_light_tree = False
scene.cycles.blur_glossy = 0.0
scene.cycles.volume_bounces = 1
scene.cycles.pixel_filter_type = 'GAUSSIAN'
scene.cycles.sample_clamp_indirect = 0.0
scene.view_settings.view_transform = 'Raw'
bpy.context.view_layer.update()

# ---- added for rendering (the .blend has no active camera and no usable light): camera, sun + grey world if the file has none
cam_auto = bpy.data.cameras.new('AutoCamera')
cam_auto.lens = 50.0
cam_auto.sensor_width = 36.0
cam_auto.clip_end = 1000.0
ob_auto_camera = bpy.data.objects.new('AutoCamera', cam_auto)
scene.collection.objects.link(ob_auto_camera)
ob_auto_camera.location = (3.20552, -4.84663, 2.564)
ob_auto_camera.rotation_euler = (1.09748, -7.21219e-08, 0.694738)
scene.camera = ob_auto_camera
light_auto_sun = bpy.data.lights.new('AutoSun', 'SUN')
light_auto_sun.energy = 3.0
light_auto_sun.angle = 0.0523599
ob_auto_sun = bpy.data.objects.new('AutoSun', light_auto_sun)
scene.collection.objects.link(ob_auto_sun)
ob_auto_sun.rotation_euler = (0.872665, 0.174533, 0.523599)
if scene.world is None:
    world_auto = bpy.data.worlds.new('AutoWorld')
    world_auto.color = (0.3, 0.3, 0.3)
    scene.world = world_auto
bpy.context.view_layer.update()
